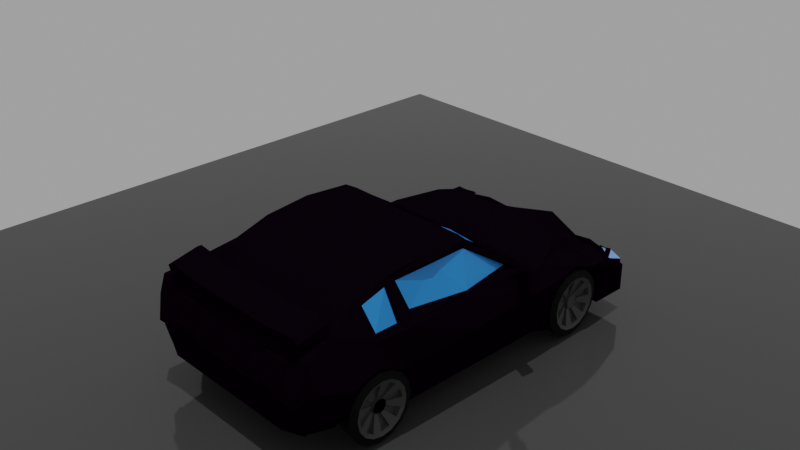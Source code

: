 # Source: SportsCarWithColor.blend  (saved by Blender 3.4.6; exported with 4.5.12 LTS)
import bpy
from mathutils import Matrix  # noqa: F401  (used for matrix-valued properties, if any)

bpy.ops.wm.read_factory_settings(use_empty=True)
scene = bpy.context.scene
scene.name = 'Scene'

# ---- collections
col_collection = bpy.data.collections.new('Collection'); scene.collection.children.link(col_collection)

# ---- materials (node trees are filled in below, after node groups)
mat_material = bpy.data.materials.new('Material')
mat_material.alpha_threshold = 0.0
mat_material.use_transparent_shadow = False
mat_material.roughness = 0.5
mat_material.line_color = (0.0, 0.0, 0.0, 1.0)
mat_material_002 = bpy.data.materials.new('Material.002')
mat_material_002.use_transparent_shadow = False
mat_material_002.diffuse_color = (0.003062, 0.0008252, 0.003642, 1.0)
mat_material_003 = bpy.data.materials.new('Material.003')
mat_material_003.use_transparent_shadow = False
mat_material_004 = bpy.data.materials.new('Material.004')
mat_material_004.use_transparent_shadow = False
mat_material_005 = bpy.data.materials.new('Material.005')
mat_material_005.use_transparent_shadow = False
mat_material_006 = bpy.data.materials.new('Material.006')
mat_material_006.surface_render_method = 'BLENDED'
mat_material_006.blend_method = 'BLEND'
mat_material_006.use_backface_culling = True
mat_material_006.use_transparent_shadow = False
mat_material_001 = bpy.data.materials.new('Material.001')
mat_material_001.use_transparent_shadow = False

# ---- material node trees
mat_material.use_nodes = True; mat_material.node_tree.nodes.clear()
_N = mat_material.node_tree.nodes; _L = mat_material.node_tree.links
n0 = _N.new('ShaderNodeOutputMaterial'); n0.name = 'Material Output'; n0.location = (300, 300)
n1 = _N.new('ShaderNodeBsdfPrincipled'); n1.name = 'Principled BSDF'; n1.location = (10, 300)
n1.distribution = 'GGX'
n1.subsurface_method = 'RANDOM_WALK_SKIN'
n1.inputs[3].default_value = 1.45
n1.inputs[27].default_value = (0.0, 0.0, 0.0, 1.0)
n1.inputs[28].default_value = 1.0
_L.new(n1.outputs[0], n0.inputs[0])
n0.is_active_output = True
mat_material_003.use_nodes = True; mat_material_003.node_tree.nodes.clear()
_N = mat_material_003.node_tree.nodes; _L = mat_material_003.node_tree.links
n0 = _N.new('ShaderNodeBsdfPrincipled'); n0.name = 'Principled BSDF'; n0.location = (10, 300)
n0.distribution = 'GGX'
n0.subsurface_method = 'RANDOM_WALK_SKIN'
n0.inputs[0].default_value = (0.2103, 0.4272, 1.0, 1.0)
n0.inputs[3].default_value = 1.45
n0.inputs[27].default_value = (0.0, 0.0, 0.0, 1.0)
n0.inputs[28].default_value = 1.0
n1 = _N.new('ShaderNodeOutputMaterial'); n1.name = 'Material Output'; n1.location = (300, 300)
_L.new(n0.outputs[0], n1.inputs[0])
n1.is_active_output = True
mat_material_004.use_nodes = True; mat_material_004.node_tree.nodes.clear()
_N = mat_material_004.node_tree.nodes; _L = mat_material_004.node_tree.links
n0 = _N.new('ShaderNodeBsdfPrincipled'); n0.name = 'Principled BSDF'; n0.location = (10, 300)
n0.distribution = 'GGX'
n0.subsurface_method = 'RANDOM_WALK_SKIN'
n0.inputs[0].default_value = (0.0, 0.0, 0.0, 1.0)
n0.inputs[2].default_value = 0.7
n0.inputs[3].default_value = 1.45
n0.inputs[13].default_value = 0.1522
n0.inputs[27].default_value = (0.0, 0.0, 0.0, 1.0)
n0.inputs[28].default_value = 1.0
n1 = _N.new('ShaderNodeOutputMaterial'); n1.name = 'Material Output'; n1.location = (300, 300)
_L.new(n0.outputs[0], n1.inputs[0])
n1.is_active_output = True
mat_material_005.use_nodes = True; mat_material_005.node_tree.nodes.clear()
_N = mat_material_005.node_tree.nodes; _L = mat_material_005.node_tree.links
n0 = _N.new('ShaderNodeBsdfPrincipled'); n0.name = 'Principled BSDF'; n0.location = (10, 300)
n0.distribution = 'GGX'
n0.subsurface_method = 'RANDOM_WALK_SKIN'
n0.inputs[0].default_value = (0.05497, 0.05497, 0.05497, 1.0)
n0.inputs[3].default_value = 1.45
n0.inputs[27].default_value = (0.0, 0.0, 0.0, 1.0)
n0.inputs[28].default_value = 1.0
n1 = _N.new('ShaderNodeOutputMaterial'); n1.name = 'Material Output'; n1.location = (300, 300)
_L.new(n0.outputs[0], n1.inputs[0])
n1.is_active_output = True
mat_material_006.use_nodes = True; mat_material_006.node_tree.nodes.clear()
_N = mat_material_006.node_tree.nodes; _L = mat_material_006.node_tree.links
n0 = _N.new('ShaderNodeBsdfPrincipled'); n0.name = 'Principled BSDF'; n0.location = (10, 300)
n0.distribution = 'GGX'
n0.subsurface_method = 'RANDOM_WALK_SKIN'
n0.inputs[0].default_value = (0.01106, 0.2602, 0.8, 1.0)
n0.inputs[3].default_value = 1.45
n0.inputs[27].default_value = (0.0, 0.0, 0.0, 1.0)
n0.inputs[28].default_value = 1.0
n1 = _N.new('ShaderNodeOutputMaterial'); n1.name = 'Material Output'; n1.location = (300, 300)
_L.new(n0.outputs[0], n1.inputs[0])
n1.is_active_output = True
mat_material_001.use_nodes = True; mat_material_001.node_tree.nodes.clear()
_N = mat_material_001.node_tree.nodes; _L = mat_material_001.node_tree.links
n0 = _N.new('ShaderNodeBsdfPrincipled'); n0.name = 'Principled BSDF'; n0.location = (10, 300)
n0.distribution = 'GGX'
n0.subsurface_method = 'RANDOM_WALK_SKIN'
n0.inputs[0].default_value = (0.05497, 0.05497, 0.05497, 1.0)
n0.inputs[2].default_value = 0.06522
n0.inputs[3].default_value = 1.45
n0.inputs[13].default_value = 0.3
n0.inputs[27].default_value = (0.0, 0.0, 0.0, 1.0)
n0.inputs[28].default_value = 1.0
n1 = _N.new('ShaderNodeOutputMaterial'); n1.name = 'Material Output'; n1.location = (300, 300)
_L.new(n0.outputs[0], n1.inputs[0])
n1.is_active_output = True

# ---- world
world_world = bpy.data.worlds.new('World'); scene.world = world_world
world_world.use_nodes = True; world_world.node_tree.nodes.clear()
_N = world_world.node_tree.nodes; _L = world_world.node_tree.links
n0 = _N.new('ShaderNodeOutputWorld'); n0.name = 'World Output'; n0.location = (300, 300)
n1 = _N.new('ShaderNodeBackground'); n1.name = 'Background'; n1.location = (10, 300)
n1.inputs[0].default_value = (0.05088, 0.05088, 0.05088, 1.0)
n1.inputs[1].default_value = 7.0
_L.new(n1.outputs[0], n0.inputs[0])
n0.is_active_output = True
world_world.color = (0.05088, 0.05088, 0.05088)
world_world.use_sun_shadow = False
world_world.sun_shadow_jitter_overblur = 0.0

# ---- cameras
cam_camera = bpy.data.cameras.new('Camera')
cam_camera.clip_end = 100.0
cam_camera.ortho_scale = 7.314

# ---- lights
light_sun = bpy.data.lights.new('Sun', 'SUN')
light_sun.transmission_factor = 0.0
light_sun.energy = 1.0
light_sun.shadow_soft_size = 0.125

# ---- meshes
me_cube = bpy.data.meshes.new('Cube')
me_cube.from_pydata([(2.064, -0.6783, 0.7756), (2.218, -0.7974, -1.0), (1.781, -0.9779, 0.7598), (2.356, -0.9779, -1.0), (0.0, -0.7243, -1.0), (0.0, -1.11, 0.9239), (0.0, -0.9779, -1.0), (0.0, -0.6783, 1.0), (2.356, -5.414, -1.0), (0.0, -5.414, -1.0), (0.0, -5.414, 1.0), (2.21, -6.34, -1.0), (0.0, -6.34, -1.0), (0.0, -6.34, 1.0), (2.167, -7.265, 1.387), (2.226, -7.265, -0.8723), (0.0, -7.265, -0.8723), (0.0, -7.265, 1.387), (2.167, -8.074, 1.202), (2.356, -8.074, -0.6701), (0.0, -8.074, -0.6701), (0.0, -8.074, 1.202), (1.971, -8.386, 0.1179), (1.971, -8.386, -0.6388), (0.0, -8.386, -0.6388), (0.0, -8.386, 0.1179), (2.064, 0.348, 0.8639), (2.202, 0.348, -1.0), (0.0, 0.348, 1.0), (0.0, 0.348, -1.0), (2.064, 1.221, 0.6042), (2.218, 1.289, -1.0), (0.0, 1.221, 0.7403), (0.0, 1.221, -1.0), (2.346, 2.101, 0.0163), (2.356, 2.324, -1.0), (0.0, 2.828, 0.05572), (0.0, 2.737, -1.0), (1.781, -2.914, 2.029), (0.0, -2.977, 2.02), (1.781, -5.414, 2.002), (0.0, -5.414, 2.002), (1.781, -6.34, 1.714), (0.0, -6.34, 1.714), (1.781, -7.265, 1.384), (0.0, -7.265, 1.384), (2.356, -0.3761, 0.3218), (0.0, -0.4792, 0.1865), (0.0, -0.9779, 0.3243), (2.351, -5.551, 0.1056), (0.0, -5.551, 0.1056), (2.363, -6.354, 0.4125), (0.0, -6.354, 0.4125), (2.38, -7.048, 0.2075), (0.0, -7.048, 0.2075), (0.0, -8.074, 0.5697), (1.971, -8.161, -0.1378), (0.0, -8.161, -0.1378), (2.356, 0.2721, 0.4672), (0.0, 0.348, 0.4316), (2.356, 0.9926, 0.2747), (0.0, 1.083, 0.06044), (2.445, 2.27, -0.04041), (0.0, 2.587, -0.2697), (2.356, -0.7181, -0.1208), (0.0, -0.7396, -0.2762), (0.0, -0.9779, -0.4906), (2.356, -5.353, -0.4447), (0.0, -5.353, -0.4447), (2.339, -6.34, -0.4906), (0.0, -6.34, -0.4906), (2.356, -7.265, -0.2969), (0.0, -7.265, -0.2969), (0.0, -8.074, -0.1933), (1.971, -8.161, -0.4461), (0.0, -8.161, -0.4461), (2.339, 0.348, -0.4906), (0.0, 0.348, -0.4906), (2.356, 1.318, -0.3913), (0.0, 1.295, -0.3913), (2.356, 2.324, -0.3492), (0.0, 2.587, -0.4632), (2.885, -0.7102, -0.1203), (2.885, -0.7837, -0.9996), (2.885, -1.037, -0.4902), (2.689, -1.037, -0.9996), (2.576, -0.7377, 0.7179), (2.591, -1.037, 0.7077), (2.885, -5.412, -0.4443), (2.689, -5.473, -0.9996), (2.106, -7.324, 1.385), (2.429, -7.324, 1.387), (2.604, -5.62, 1.115), (2.625, -6.253, 1.129), (2.182, -6.251, 1.627), (2.885, -7.324, -0.2965), (2.44, -7.324, -0.8719), (2.885, -8.133, -0.1929), (2.44, -8.133, -0.6697), (2.616, -8.133, 1.203), (2.5, -8.22, -0.4457), (2.5, -8.16, -0.6567), (2.5, -8.445, 0.1183), (2.233, 0.2887, 0.6579), (2.885, 1.226, -0.3909), (2.885, 1.23, -0.9996), (2.233, 0.9321, 0.4237), (2.885, 2.265, -0.7187), (2.885, 2.265, -0.9996), (2.106, -2.973, 2.03), (2.203, -5.622, 1.838), (2.923, -0.3664, 0.3023), (2.969, -1.037, 0.3247), (2.964, -5.611, 0.106), (2.892, -6.413, 0.4129), (2.91, -7.107, 0.2079), (2.885, -8.133, 0.5701), (2.5, -8.22, -0.1374), (2.885, 0.2114, 0.4344), (2.974, 0.8501, 0.243), (2.836, 2.242, -0.223), (2.53, 2.022, 0.1587), (2.745, 1.65, 0.2409), (2.285, 0.9853, 0.4506), (2.542, 1.701, 0.3754), (2.8, 1.665, 0.1089), (2.442, 2.313, -0.01471), (2.192, 1.569, 0.3219), (2.745, 1.565, 0.2409), (2.53, 2.022, 0.1587), (2.542, 1.616, 0.3754), (2.717, 1.626, 0.2462), (2.502, 1.998, 0.1641), (2.514, 1.678, 0.3807), (2.357, 2.272, -0.06958), (2.885, 2.265, -0.2693), (2.356, 2.016, 0.1125), (2.856, 1.56, 0.2109), (2.461, 2.244, 0.06), (2.154, 2.236, -0.2687), (2.824, 2.208, -0.2511), (2.335, 2.067, -0.0118), (2.789, 1.631, 0.08078), (2.431, 2.279, -0.04281), (2.456, 2.302, -0.0141), (2.795, 2.274, -0.1279), (2.357, 2.133, 0.04261), (2.811, 1.697, 0.1009), (2.443, 2.316, -0.01279), (1.263, -0.9779, -1.0), (1.263, -0.6783, 0.755), (1.263, -0.7243, -1.0), (1.162, -0.9779, 0.755), (1.263, -5.414, -1.0), (1.255, -6.34, -1.0), (1.132, -7.265, -0.8723), (1.162, -7.265, 1.387), (1.263, -8.074, -0.6701), (1.162, -8.074, 1.202), (1.057, -8.386, -0.6388), (1.057, -8.386, 0.1179), (1.263, 0.348, 0.755), (1.255, 0.348, -1.0), (1.263, 1.221, 0.4952), (1.263, 1.221, -1.0), (1.263, 2.248, -0.1325), (1.263, 2.324, -1.0), (1.162, -2.914, 2.029), (1.162, -5.414, 2.002), (1.162, -6.34, 1.714), (1.162, -7.265, 1.384), (1.264, 2.224, -0.1624), (1.057, -8.161, -0.1378), (1.057, -8.161, -0.4461), (1.25, 2.232, -0.6534), (1.236, 2.332, -0.02022), (1.819, 2.208, 0.1105), (1.819, 2.309, 0.01337), (0.0, 2.834, 0.08022), (0.0, 2.722, -0.09343), (1.236, 2.283, -0.03615), (1.209, 2.226, -0.1667), (1.891, 2.257, -0.1088), (0.0, 2.67, -0.2338), (1.191, 2.323, -0.08789), (1.555, 2.339, -0.05697), (0.0, 2.688, -0.1237), (1.241, 2.133, -0.2692), (1.897, 2.162, -0.2134), (1.897, 2.162, -0.6037), (0.0, 2.576, -0.3337), (0.0, 2.576, -0.6037), (1.24, 2.162, -0.6037), (1.887, 2.271, -0.4924), (1.886, 2.271, -0.8783), (1.239, 2.271, -0.8783), (0.0, 2.684, -0.8783), (0.0, 2.684, -0.56), (1.231, 2.216, -0.6727), (1.887, 2.207, -0.4986), (1.887, 2.207, -0.8845), (1.239, 2.207, -0.8845), (0.0, 2.621, -0.8845), (0.0, 2.621, -0.5662), (1.232, 2.153, -0.6789), (0.0, -1.27, 0.9833), (2.101, -1.124, 0.8252), (2.091, -2.937, 1.95), (2.291, -1.83, 1.023), (2.426, -5.079, 1.175), (2.102, -3.068, 1.83), (2.114, -5.214, 1.811), (2.356, -3.315, -1.0), (0.0, -3.315, -1.0), (1.781, -4.19, 2.199), (0.0, -4.22, 2.333), (0.0, -3.387, 0.2091), (0.0, -3.283, -0.4664), (2.689, -3.374, -0.9996), (2.703, -3.374, 0.9027), (2.106, -4.249, 2.126), (2.967, -3.447, 0.2095), (2.885, -3.342, -0.466), (1.162, -4.19, 2.245), (1.263, -3.315, -1.0), (2.632, -3.466, 1.097), (2.113, -4.086, 1.82), (1.16, -2.947, 1.983), (0.0, -3.011, 1.974), (0.0, -1.304, 0.9375), (0.0, -2.41, 1.556), (2.089, -3.006, 1.904), (2.089, -1.158, 0.6689), (2.698, -6.399, 1.0), (2.106, -6.399, 1.714), (2.804, -5.473, 1.0), (2.106, -5.473, 2.002), (2.654, -3.417, 0.9767), (2.727, -5.302, 1.045), (2.269, -4.197, 2.014), (2.087, -5.302, 1.949), (2.087, -2.967, 1.974), (2.547, -1.451, 0.8586), (1.286, -8.136, 0.9996), (0.0, -8.114, 1.076), (1.22, -8.331, 0.3205), (0.0, -8.353, 0.244), (1.951, -8.331, 0.3205), (2.074, -8.136, 0.9996), (2.5, -8.159, 1.076), (2.411, -8.399, 0.2444), (1.839, -8.383, 0.2993), (1.962, -8.188, 0.9783), (1.333, -8.188, 0.9783), (1.267, -8.383, 0.2993), (2.87, 1.118, -0.617), (2.872, 1.048, -0.2685), (2.876, 0.8509, 0.027), (2.882, 0.5555, 0.2244), (2.889, 0.207, 0.2938), (2.896, -0.1414, 0.2244), (2.902, -0.4369, 0.027), (2.906, -0.6343, -0.2685), (2.907, -0.7036, -0.617), (2.906, -0.6343, -0.9656), (2.902, -0.4369, -1.261), (2.896, -0.1414, -1.458), (2.889, 0.207, -1.528), (2.882, 0.5555, -1.458), (2.876, 0.8509, -1.261), (2.872, 1.048, -0.9656), (2.367, 1.205, -0.612), (2.368, 1.136, -0.2635), (2.372, 0.9383, 0.03199), (2.378, 0.6429, 0.2294), (2.385, 0.2944, 0.2988), (2.392, -0.05405, 0.2294), (2.398, -0.3495, 0.03199), (2.402, -0.5469, -0.2635), (2.404, -0.6162, -0.612), (2.402, -0.5469, -0.9606), (2.398, -0.3495, -1.256), (2.392, -0.05405, -1.453), (2.385, 0.2944, -1.523), (2.378, 0.6429, -1.453), (2.372, 0.9383, -1.256), (2.368, 1.136, -0.9606), (2.931, 0.9362, -0.6165), (2.933, 0.8816, -0.3418), (2.936, 0.726, -0.1089), (2.94, 0.4932, 0.04667), (2.946, 0.2185, 0.1013), (2.952, -0.0561, 0.04667), (2.956, -0.2889, -0.1089), (2.959, -0.4445, -0.3418), (2.961, -0.4991, -0.6165), (2.959, -0.4445, -0.8912), (2.956, -0.2889, -1.124), (2.952, -0.0561, -1.28), (2.946, 0.2185, -1.334), (2.94, 0.4932, -1.28), (2.936, 0.726, -1.124), (2.933, 0.8816, -0.8912), (2.313, 1.001, -0.6126), (2.314, 0.9459, -0.3379), (2.317, 0.7904, -0.105), (2.322, 0.5576, 0.0506), (2.328, 0.2829, 0.1052), (2.333, 0.008282, 0.0506), (2.338, -0.2245, -0.105), (2.341, -0.3801, -0.3379), (2.342, -0.4347, -0.6126), (2.341, -0.3801, -0.8873), (2.338, -0.2245, -1.12), (2.333, 0.008282, -1.276), (2.328, 0.2829, -1.33), (2.322, 0.5576, -1.276), (2.317, 0.7904, -1.12), (2.314, 0.9459, -0.8873), (2.894, 0.8482, -0.6162), (2.895, 0.8006, -0.3768), (2.897, 0.665, -0.1739), (2.901, 0.462, -0.03824), (2.906, 0.2227, 0.009387), (2.911, -0.0167, -0.03824), (2.915, -0.2196, -0.1739), (2.918, -0.3552, -0.3768), (2.919, -0.4028, -0.6162), (2.918, -0.3552, -0.8557), (2.915, -0.2196, -1.059), (2.911, -0.0167, -1.194), (2.906, 0.2227, -1.242), (2.901, 0.462, -1.194), (2.897, 0.665, -1.059), (2.895, 0.8006, -0.8557), (2.355, 0.9043, -0.6128), (2.356, 0.8567, -0.3734), (2.358, 0.7211, -0.1704), (2.363, 0.5182, -0.03481), (2.367, 0.2788, 0.01282), (2.372, 0.03942, -0.03481), (2.376, -0.1635, -0.1704), (2.379, -0.2991, -0.3734), (2.38, -0.3467, -0.6128), (2.379, -0.2991, -0.8522), (2.376, -0.1635, -1.055), (2.372, 0.03942, -1.191), (2.367, 0.2788, -1.238), (2.363, 0.5182, -1.191), (2.358, 0.7211, -1.055), (2.356, 0.8567, -0.8522), (2.768, 0.8456, -0.6162), (2.769, 0.798, -0.3768), (2.772, 0.6624, -0.1739), (2.776, 0.4595, -0.03824), (2.781, 0.2201, 0.009387), (2.786, -0.01924, -0.03824), (2.79, -0.2222, -0.1739), (2.793, -0.3578, -0.3768), (2.794, -0.4054, -0.6162), (2.793, -0.3578, -0.8557), (2.79, -0.2222, -1.059), (2.786, -0.01924, -1.194), (2.781, 0.2201, -1.242), (2.776, 0.4595, -1.194), (2.772, 0.6624, -1.059), (2.769, 0.798, -0.8557), (2.557, 0.9084, -0.6128), (2.558, 0.8608, -0.3734), (2.561, 0.7252, -0.1704), (2.565, 0.5223, -0.03481), (2.57, 0.2829, 0.01282), (2.575, 0.04352, -0.03481), (2.579, -0.1594, -0.1704), (2.582, -0.295, -0.3734), (2.582, -0.3426, -0.6128), (2.582, -0.295, -0.8522), (2.579, -0.1594, -1.055), (2.575, 0.04352, -1.191), (2.57, 0.2829, -1.238), (2.565, 0.5223, -1.191), (2.561, 0.7252, -1.055), (2.558, 0.8608, -0.8522), (2.73, 0.4257, -0.615), (2.73, 0.4118, -0.5451), (2.731, 0.3721, -0.4858), (2.732, 0.3128, -0.4461), (2.733, 0.2429, -0.4322), (2.735, 0.1729, -0.4461), (2.736, 0.1136, -0.4858), (2.737, 0.07402, -0.5451), (2.737, 0.06011, -0.615), (2.737, 0.07402, -0.685), (2.736, 0.1136, -0.7443), (2.735, 0.1729, -0.7839), (2.733, 0.2429, -0.7978), (2.732, 0.3128, -0.7839), (2.731, 0.3721, -0.7443), (2.73, 0.4118, -0.685), (2.614, 0.4429, -0.614), (2.614, 0.429, -0.5441), (2.615, 0.3894, -0.4848), (2.616, 0.3301, -0.4451), (2.617, 0.2601, -0.4312), (2.619, 0.1902, -0.4451), (2.62, 0.1309, -0.4848), (2.621, 0.09126, -0.5441), (2.621, 0.07734, -0.614), (2.621, 0.09126, -0.684), (2.62, 0.1309, -0.7433), (2.619, 0.1902, -0.7829), (2.617, 0.2601, -0.7968), (2.616, 0.3301, -0.7829), (2.615, 0.3894, -0.7433), (2.614, 0.429, -0.684), (2.82, 0.4275, -0.615), (2.82, 0.4136, -0.5451), (2.821, 0.374, -0.4858), (2.822, 0.3147, -0.4461), (2.823, 0.2447, -0.4322), (2.825, 0.1748, -0.4461), (2.826, 0.1155, -0.4858), (2.827, 0.07585, -0.5451), (2.827, 0.06193, -0.615), (2.827, 0.07585, -0.685), (2.826, 0.1155, -0.7443), (2.825, 0.1748, -0.7839), (2.823, 0.2447, -0.7978), (2.822, 0.3147, -0.7839), (2.821, 0.374, -0.7443), (2.82, 0.4136, -0.685), (2.447, 0.4395, -0.614), (2.447, 0.4256, -0.5441), (2.448, 0.386, -0.4848), (2.449, 0.3267, -0.4451), (2.45, 0.2567, -0.4312), (2.452, 0.1868, -0.4451), (2.453, 0.1275, -0.4848), (2.454, 0.08787, -0.5441), (2.454, 0.07396, -0.614), (2.454, 0.08787, -0.684), (2.453, 0.1275, -0.7433), (2.452, 0.1868, -0.7829), (2.45, 0.2567, -0.7968), (2.449, 0.3267, -0.7829), (2.448, 0.386, -0.7433), (2.447, 0.4256, -0.684), (2.744, 0.3241, -0.5115), (2.743, 0.3562, -0.5596), (2.746, 0.2194, -0.4682), (2.745, 0.2761, -0.4795), (2.748, 0.1148, -0.5115), (2.747, 0.1628, -0.4795), (2.749, 0.0714, -0.6162), (2.749, 0.08267, -0.5596), (2.748, 0.1148, -0.7209), (2.749, 0.08267, -0.6729), (2.746, 0.2194, -0.7643), (2.747, 0.1628, -0.753), (2.744, 0.3241, -0.7209), (2.745, 0.2761, -0.753), (2.743, 0.3675, -0.6162), (2.743, 0.3562, -0.6729), (2.698, 0.2185, -0.7643), (2.699, 0.1618, -0.753), (2.7, 0.1138, -0.7209), (2.701, 0.0817, -0.6729), (2.701, 0.07043, -0.6162), (2.701, 0.0817, -0.5596), (2.7, 0.1138, -0.5115), (2.699, 0.1618, -0.4795), (2.696, 0.3231, -0.5115), (2.695, 0.3552, -0.5596), (2.698, 0.2185, -0.4682), (2.697, 0.2751, -0.4795), (2.696, 0.3231, -0.7209), (2.697, 0.2751, -0.753), (2.695, 0.3665, -0.6162), (2.695, 0.3552, -0.6729), (2.888, -5.468, -0.5986), (2.888, -5.537, -0.2501), (2.888, -5.735, 0.04539), (2.888, -6.03, 0.2428), (2.888, -6.379, 0.3121), (2.888, -6.727, 0.2428), (2.888, -7.023, 0.04539), (2.888, -7.22, -0.2501), (2.888, -7.289, -0.5986), (2.888, -7.22, -0.9472), (2.888, -7.023, -1.243), (2.888, -6.727, -1.44), (2.888, -6.379, -1.509), (2.888, -6.03, -1.44), (2.888, -5.735, -1.243), (2.888, -5.537, -0.9472), (2.386, -5.37, -0.5936), (2.386, -5.44, -0.2451), (2.386, -5.637, 0.05038), (2.386, -5.933, 0.2478), (2.386, -6.281, 0.3171), (2.386, -6.63, 0.2478), (2.386, -6.925, 0.05038), (2.386, -7.123, -0.2451), (2.386, -7.192, -0.5936), (2.386, -7.123, -0.9422), (2.386, -6.925, -1.238), (2.386, -6.63, -1.435), (2.386, -6.281, -1.504), (2.386, -5.933, -1.435), (2.386, -5.637, -1.238), (2.386, -5.44, -0.9422), (2.945, -5.65, -0.5981), (2.945, -5.705, -0.3234), (2.945, -5.861, -0.09055), (2.945, -6.094, 0.06505), (2.945, -6.368, 0.1197), (2.945, -6.643, 0.06505), (2.945, -6.876, -0.09055), (2.945, -7.031, -0.3234), (2.945, -7.086, -0.5981), (2.945, -7.031, -0.8728), (2.945, -6.876, -1.106), (2.945, -6.643, -1.261), (2.945, -6.368, -1.316), (2.945, -6.094, -1.261), (2.945, -5.861, -1.106), (2.945, -5.705, -0.8728), (2.329, -5.574, -0.5942), (2.329, -5.628, -0.3195), (2.329, -5.784, -0.08661), (2.329, -6.017, 0.06899), (2.329, -6.291, 0.1236), (2.329, -6.566, 0.06899), (2.329, -6.799, -0.08661), (2.329, -6.955, -0.3195), (2.329, -7.009, -0.5942), (2.329, -6.955, -0.8689), (2.329, -6.799, -1.102), (2.329, -6.566, -1.257), (2.329, -6.291, -1.312), (2.329, -6.017, -1.257), (2.199, -5.784, -1.102), (2.329, -5.628, -0.8689), (2.906, -5.738, -0.5979), (2.906, -5.785, -0.3584), (2.906, -5.921, -0.1555), (2.906, -6.124, -0.01985), (2.906, -6.363, 0.02777), (2.906, -6.603, -0.01985), (2.906, -6.806, -0.1555), (2.906, -6.941, -0.3584), (2.906, -6.989, -0.5979), (2.906, -6.941, -0.8373), (2.906, -6.806, -1.04), (2.906, -6.603, -1.176), (2.906, -6.363, -1.223), (2.906, -6.124, -1.176), (2.906, -5.921, -1.04), (2.906, -5.785, -0.8373), (2.368, -5.671, -0.5944), (2.368, -5.718, -0.355), (2.368, -5.854, -0.152), (2.368, -6.057, -0.01642), (2.368, -6.296, 0.0312), (2.368, -6.536, -0.01642), (2.368, -6.739, -0.152), (2.368, -6.874, -0.355), (2.368, -6.922, -0.5944), (2.368, -6.874, -0.8338), (2.368, -6.739, -1.037), (2.368, -6.536, -1.172), (2.368, -6.296, -1.22), (2.368, -6.057, -1.172), (2.368, -5.854, -1.037), (2.368, -5.718, -0.8338), (2.78, -5.738, -0.5979), (2.78, -5.785, -0.3584), (2.78, -5.921, -0.1555), (2.78, -6.124, -0.01985), (2.78, -6.363, 0.02777), (2.78, -6.603, -0.01985), (2.78, -6.806, -0.1555), (2.78, -6.941, -0.3584), (2.78, -6.989, -0.5979), (2.78, -6.941, -0.8373), (2.78, -6.806, -1.04), (2.78, -6.603, -1.176), (2.78, -6.363, -1.223), (2.78, -6.124, -1.176), (2.78, -5.921, -1.04), (2.78, -5.785, -0.8373), (2.571, -5.671, -0.5944), (2.571, -5.718, -0.355), (2.571, -5.854, -0.152), (2.571, -6.057, -0.01642), (2.571, -6.296, 0.0312), (2.571, -6.536, -0.01642), (2.571, -6.739, -0.152), (2.571, -6.874, -0.355), (2.571, -6.922, -0.5944), (2.571, -6.874, -0.8338), (2.571, -6.739, -1.037), (2.571, -6.536, -1.172), (2.571, -6.296, -1.22), (2.571, -6.057, -1.172), (2.571, -5.854, -1.037), (2.571, -5.718, -0.8338), (2.733, -6.157, -0.5966), (2.733, -6.171, -0.5267), (2.733, -6.21, -0.4674), (2.733, -6.27, -0.4277), (2.733, -6.34, -0.4138), (2.733, -6.41, -0.4277), (2.733, -6.469, -0.4674), (2.733, -6.509, -0.5267), (2.733, -6.522, -0.5966), (2.733, -6.509, -0.6666), (2.733, -6.469, -0.7259), (2.733, -6.41, -0.7655), (2.733, -6.34, -0.7795), (2.733, -6.27, -0.7655), (2.733, -6.21, -0.7259), (2.733, -6.171, -0.6666), (2.618, -6.137, -0.5956), (2.618, -6.151, -0.5257), (2.618, -6.191, -0.4664), (2.618, -6.25, -0.4267), (2.618, -6.32, -0.4128), (2.618, -6.39, -0.4267), (2.618, -6.449, -0.4664), (2.618, -6.489, -0.5257), (2.618, -6.503, -0.5956), (2.618, -6.489, -0.6656), (2.618, -6.449, -0.7249), (2.618, -6.39, -0.7645), (2.618, -6.32, -0.7785), (2.618, -6.25, -0.7645), (2.618, -6.191, -0.7249), (2.618, -6.151, -0.6656), (2.823, -6.157, -0.5966), (2.823, -6.171, -0.5267), (2.823, -6.21, -0.4674), (2.823, -6.27, -0.4277), (2.823, -6.34, -0.4138), (2.823, -6.41, -0.4277), (2.823, -6.469, -0.4674), (2.823, -6.509, -0.5267), (2.823, -6.522, -0.5966), (2.823, -6.509, -0.6666), (2.823, -6.469, -0.7259), (2.823, -6.41, -0.7655), (2.823, -6.34, -0.7795), (2.823, -6.27, -0.7655), (2.823, -6.21, -0.7259), (2.823, -6.171, -0.6666), (2.451, -6.137, -0.5956), (2.451, -6.151, -0.5257), (2.451, -6.191, -0.4664), (2.451, -6.25, -0.4267), (2.451, -6.32, -0.4128), (2.451, -6.39, -0.4267), (2.451, -6.449, -0.4664), (2.451, -6.489, -0.5257), (2.451, -6.503, -0.5956), (2.451, -6.489, -0.6656), (2.451, -6.449, -0.7249), (2.451, -6.39, -0.7645), (2.451, -6.32, -0.7785), (2.451, -6.25, -0.7645), (2.451, -6.191, -0.7249), (2.451, -6.151, -0.6656), (2.746, -6.259, -0.4932), (2.746, -6.227, -0.5412), (2.746, -6.363, -0.4498), (2.746, -6.307, -0.4611), (2.746, -6.468, -0.4932), (2.746, -6.42, -0.4611), (2.746, -6.511, -0.5979), (2.746, -6.5, -0.5412), (2.746, -6.468, -0.7026), (2.746, -6.5, -0.6545), (2.746, -6.363, -0.7459), (2.746, -6.42, -0.7346), (2.746, -6.259, -0.7026), (2.746, -6.307, -0.7346), (2.746, -6.215, -0.5979), (2.746, -6.227, -0.6545), (2.698, -6.363, -0.7459), (2.698, -6.42, -0.7346), (2.698, -6.468, -0.7026), (2.698, -6.5, -0.6545), (2.698, -6.511, -0.5979), (2.698, -6.5, -0.5412), (2.698, -6.468, -0.4932), (2.698, -6.42, -0.4611), (2.698, -6.259, -0.4932), (2.698, -6.227, -0.5412), (2.698, -6.363, -0.4498), (2.698, -6.307, -0.4611), (2.698, -6.259, -0.7026), (2.698, -6.307, -0.7346), (2.698, -6.215, -0.5979), (2.698, -6.227, -0.6545), (2.771, -1.646, 0.6345), (2.693, -1.456, 0.7694), (2.714, -1.741, 0.6755), (2.556, -1.705, 0.8407), (2.858, -1.813, 0.6984), (2.76, -1.801, 0.8907), (2.897, -1.552, 0.8195), (2.915, -1.718, 0.6573), (2.806, -1.904, 0.6052), (2.712, -1.763, 0.997), (3.031, -1.597, 0.8928), (3.099, -1.665, 0.6705), (3.29, -2.091, 0.8684), (3.19, -1.947, 1.256), (3.265, -1.678, 1.046), (3.333, -1.746, 0.8231), (1.162, -7.3, 1.541), (0.0, -7.3, 1.541), (1.162, -8.109, 1.357), (0.0, -8.109, 1.357), (1.162, -7.34, 1.716), (0.0, -7.34, 1.716), (1.162, -8.149, 1.531), (0.0, -8.149, 1.531), (2.367, -7.292, 1.476), (2.345, -8.113, 1.357), (2.362, -7.34, 1.716), (2.362, -8.149, 1.531), (2.172, -7.34, 1.826), (2.189, -7.297, 1.541), (2.172, -8.149, 1.642), (2.166, -8.117, 1.421)], [(5, 48)], [(151, 1, 3, 149), (71, 53, 115, 95), (151, 4, 29, 162), (224, 212, 8, 153), (150, 7, 5, 152), (13, 17, 45, 43), (42, 44, 90, 234), (217, 213, 9, 68), (10, 13, 43, 41), (70, 12, 16, 72), (26, 0, 86, 103), (68, 9, 12, 70), (153, 8, 11, 154), (156, 17, 720, 719), (154, 11, 15, 155), (74, 23, 101, 100), (53, 51, 114, 115), (73, 20, 24, 75), (72, 16, 20, 73), (155, 15, 19, 157), (172, 160, 25, 57), (157, 19, 23, 159), (158, 21, 244, 243), (212, 3, 85, 218), (59, 28, 32, 61), (150, 0, 26, 161), (64, 1, 27, 76), (47, 7, 28, 59), (163, 30, 136, 165), (161, 26, 30, 163), (162, 29, 33, 164), (76, 27, 31, 78), (36, 165, 175, 178), (164, 33, 37, 166), (0, 2, 87, 86), (61, 32, 36, 63), (168, 41, 43, 169), (223, 215, 41, 168), (169, 43, 45, 170), (207, 206, 232, 231), (19, 15, 96, 98), (40, 42, 234, 236), (156, 14, 44, 170), (79, 61, 63, 81), (80, 134, 135, 107), (134, 80, 189, 188), (15, 71, 95, 96), (65, 47, 59, 77), (35, 80, 107, 108), (77, 59, 61, 79), (49, 67, 88, 113), (173, 172, 57, 75), (17, 54, 55, 21), (14, 18, 99, 91), (21, 55, 57, 25), (69, 51, 53, 71), (10, 50, 52, 13), (67, 49, 51, 69), (13, 52, 54, 17), (44, 14, 91, 90), (1, 64, 82, 83), (60, 78, 104, 119), (30, 26, 103, 106), (8, 67, 69, 11), (11, 69, 71, 15), (67, 8, 89, 88), (159, 173, 75, 24), (214, 40, 236, 220), (29, 77, 79, 33), (4, 65, 77, 29), (174, 80, 193, 198), (33, 79, 81, 37), (102, 99, 249, 250), (58, 76, 78, 60), (46, 64, 76, 58), (54, 72, 73, 55), (55, 73, 75, 57), (50, 68, 70, 52), (52, 70, 72, 54), (216, 217, 68, 50), (111, 86, 87, 112), (221, 219, 235, 113), (113, 235, 233, 114), (91, 233, 234, 90), (114, 233, 91, 115), (115, 91, 99, 116), (116, 99, 102, 117), (104, 105, 108, 107), (87, 109, 241, 242), (93, 92, 110, 94), (62, 34, 141, 139), (103, 118, 119, 106), (86, 111, 118, 103), (97, 116, 117, 100), (95, 115, 116, 97), (222, 221, 113, 88), (82, 111, 112, 84), (83, 82, 84, 85), (218, 222, 88, 89), (96, 95, 97, 98), (98, 97, 100, 101), (119, 104, 107, 135), (3, 1, 83, 85), (51, 49, 113, 114), (78, 31, 105, 104), (58, 60, 119, 118), (31, 35, 108, 105), (56, 74, 100, 117), (46, 58, 118, 111), (23, 19, 98, 101), (22, 56, 117, 102), (64, 46, 111, 82), (106, 119, 135, 137, 127, 123), (124, 122, 131, 133), (136, 30, 106, 123, 127, 138), (129, 128, 137, 138), (130, 129, 138, 127), (128, 130, 127, 137), (121, 122, 128, 129), (124, 121, 129, 130), (122, 124, 130, 128), (132, 133, 131), (121, 124, 133, 132), (122, 121, 132, 131), (62, 120, 135, 134), (34, 62, 134, 136), (125, 126, 138, 137), (126, 34, 136, 138), (120, 125, 137, 135), (139, 141, 146, 144), (125, 120, 140, 142), (126, 125, 142, 143), (120, 62, 139, 140), (34, 126, 143, 141), (144, 146, 148, 147, 145), (142, 140, 145, 147), (143, 142, 147, 148), (140, 139, 144, 145), (141, 143, 148, 146), (81, 174, 198, 197), (23, 74, 173, 159), (74, 56, 172, 173), (174, 81, 191, 192), (17, 156, 170, 45), (167, 38, 207), (42, 169, 170, 44), (214, 223, 168, 40), (40, 168, 169, 42), (31, 164, 166, 35), (63, 36, 178, 179), (27, 162, 164, 31), (28, 161, 163, 32), (32, 163, 165, 36), (7, 150, 161, 28), (25, 160, 245, 246), (20, 157, 159, 24), (56, 22, 160, 172), (16, 155, 157, 20), (12, 154, 155, 16), (14, 156, 158, 18), (9, 153, 154, 12), (0, 150, 152, 2), (213, 224, 153, 9), (1, 151, 162, 27), (4, 151, 149, 6), (180, 175, 176, 177), (179, 178, 175, 180), (134, 171, 181, 182), (136, 134, 177, 176), (177, 134, 182, 185), (165, 136, 176, 175), (182, 181, 184, 185), (181, 183, 186, 184), (63, 179, 186, 183), (179, 180, 184, 186), (171, 63, 183, 181), (180, 177, 185, 184), (192, 187, 188, 189), (191, 190, 187, 192), (80, 174, 192, 189), (171, 134, 188, 187), (81, 63, 190, 191), (63, 171, 187, 190), (80, 81, 174), (198, 193, 199, 204), (197, 198, 204, 203), (166, 37, 196, 195), (80, 35, 194, 193), (35, 166, 195, 194), (37, 81, 197, 196), (201, 204, 199, 200), (202, 203, 204, 201), (195, 196, 202, 201), (194, 195, 201, 200), (196, 197, 203, 202), (193, 194, 200, 199), (206, 205, 229, 232), (2, 152, 206), (152, 5, 205, 206), (87, 2, 206), (109, 87, 206, 207), (38, 109, 207), (225, 208, 210, 226), (219, 87, 242, 237), (236, 235, 238, 240), (220, 236, 240, 239), (109, 220, 239, 241), (235, 219, 237, 238), (209, 225, 226, 211), (6, 149, 224, 213), (38, 167, 223, 214), (85, 84, 222, 218), (84, 112, 221, 222), (112, 87, 219, 221), (48, 66, 217, 216), (38, 214, 220, 109), (167, 39, 215, 223), (8, 212, 218, 89), (66, 6, 213, 217), (149, 3, 212, 224), (228, 227, 231, 230), (232, 229, 230, 231), (167, 207, 231, 227), (39, 167, 227, 228), (93, 94, 234, 233), (92, 93, 233, 235), (94, 110, 236, 234), (110, 92, 235, 236), (225, 209, 238, 237), (211, 226, 239, 240), (210, 208, 242, 241), (209, 211, 240, 238), (208, 225, 237, 242), (226, 210, 241, 239), (243, 244, 246, 245), (248, 247, 250, 249), (247, 248, 252, 251), (21, 25, 246, 244), (160, 22, 247, 245), (18, 158, 243, 248), (99, 18, 248, 249), (22, 102, 250, 247), (252, 253, 254, 251), (245, 247, 251, 254), (243, 245, 254, 253), (248, 243, 253, 252), (269, 285, 284, 268), (262, 278, 277, 261), (270, 286, 285, 269), (263, 279, 278, 262), (256, 272, 271, 255), (255, 271, 286, 270), (264, 280, 279, 263), (257, 273, 272, 256), (265, 281, 280, 264), (258, 274, 273, 257), (266, 282, 281, 265), (259, 275, 274, 258), (267, 283, 282, 266), (260, 276, 275, 259), (268, 284, 283, 267), (261, 277, 276, 260), (290, 289, 321, 322), (287, 302, 334, 319), (315, 316, 348, 347), (289, 288, 320, 321), (302, 301, 333, 334), (314, 315, 347, 346), (288, 287, 319, 320), (301, 300, 332, 333), (313, 314, 346, 345), (300, 299, 331, 332), (312, 313, 345, 344), (299, 298, 330, 331), (311, 312, 344, 343), (298, 297, 329, 330), (310, 311, 343, 342), (297, 296, 328, 329), (286, 271, 303, 318), (273, 274, 306, 305), (261, 260, 292, 293), (274, 275, 307, 306), (262, 261, 293, 294), (275, 276, 308, 307), (263, 262, 294, 295), (276, 277, 309, 308), (264, 263, 295, 296), (277, 278, 310, 309), (265, 264, 296, 297), (278, 279, 311, 310), (266, 265, 297, 298), (279, 280, 312, 311), (267, 266, 298, 299), (280, 281, 313, 312), (268, 267, 299, 300), (281, 282, 314, 313), (269, 268, 300, 301), (256, 255, 287, 288), (282, 283, 315, 314), (270, 269, 301, 302), (257, 256, 288, 289), (283, 284, 316, 315), (255, 270, 302, 287), (258, 257, 289, 290), (284, 285, 317, 316), (271, 272, 304, 303), (259, 258, 290, 291), (285, 286, 318, 317), (272, 273, 305, 304), (260, 259, 291, 292), (332, 331, 363, 364), (344, 345, 377, 376), (352, 353, 471, 472), (343, 344, 376, 375), (330, 329, 361, 362), (342, 343, 375, 374), (328, 360, 466, 456), (341, 342, 374, 373), (328, 327, 359, 360), (340, 341, 373, 372), (331, 330, 458, 457), (339, 340, 372, 371), (326, 325, 357, 358), (338, 339, 371, 370), (364, 365, 475, 476), (337, 338, 370, 369), (316, 317, 349, 348), (303, 304, 336, 335), (291, 290, 322, 323), (317, 318, 350, 349), (304, 305, 337, 336), (292, 291, 323, 324), (318, 303, 335, 350), (305, 306, 338, 337), (293, 292, 324, 325), (306, 307, 339, 338), (294, 293, 325, 326), (307, 308, 340, 339), (295, 294, 326, 327), (308, 309, 341, 340), (296, 295, 327, 328), (309, 310, 342, 341), (353, 352, 384, 385), (366, 365, 397, 398), (378, 379, 411, 410), (352, 351, 383, 384), (365, 364, 396, 397), (377, 378, 410, 409), (364, 363, 395, 396), (376, 377, 409, 408), (363, 362, 394, 395), (375, 376, 408, 407), (362, 361, 393, 394), (374, 375, 407, 406), (361, 360, 392, 393), (373, 374, 406, 405), (360, 359, 391, 392), (372, 373, 405, 404), (345, 346, 378, 377), (320, 352, 472, 448), (320, 319, 351, 352), (346, 347, 379, 378), (334, 333, 365, 366), (361, 329, 455, 465), (347, 348, 380, 379), (329, 328, 456, 455), (322, 321, 353, 354), (348, 349, 381, 380), (335, 336, 368, 367), (351, 319, 461, 477), (349, 350, 382, 381), (336, 337, 369, 368), (324, 323, 355, 356), (350, 335, 367, 382), (390, 389, 421, 422), (402, 403, 435, 434), (389, 388, 420, 421), (401, 402, 434, 433), (414, 399, 431, 446), (388, 387, 419, 420), (400, 401, 433, 432), (413, 414, 446, 445), (387, 386, 418, 419), (399, 400, 432, 431), (412, 413, 445, 444), (386, 385, 417, 418), (383, 398, 430, 415), (411, 412, 444, 443), (385, 384, 416, 417), (398, 397, 429, 430), (379, 380, 412, 411), (351, 366, 398, 383), (354, 353, 385, 386), (380, 381, 413, 412), (367, 368, 400, 399), (355, 354, 386, 387), (381, 382, 414, 413), (368, 369, 401, 400), (356, 355, 387, 388), (382, 367, 399, 414), (369, 370, 402, 401), (357, 356, 388, 389), (370, 371, 403, 402), (358, 357, 389, 390), (371, 372, 404, 403), (359, 358, 390, 391), (429, 428, 444, 445), (422, 421, 437, 438), (430, 429, 445, 446), (423, 422, 438, 439), (416, 415, 431, 432), (415, 430, 446, 431), (424, 423, 439, 440), (417, 416, 432, 433), (425, 424, 440, 441), (418, 417, 433, 434), (426, 425, 441, 442), (419, 418, 434, 435), (427, 426, 442, 443), (420, 419, 435, 436), (428, 427, 443, 444), (421, 420, 436, 437), (403, 404, 436, 435), (391, 390, 422, 423), (404, 405, 437, 436), (392, 391, 423, 424), (405, 406, 438, 437), (393, 392, 424, 425), (406, 407, 439, 438), (394, 393, 425, 426), (407, 408, 440, 439), (395, 394, 426, 427), (408, 409, 441, 440), (396, 395, 427, 428), (409, 410, 442, 441), (397, 396, 428, 429), (384, 383, 415, 416), (410, 411, 443, 442), (417, 416, 415, 430, 429, 428, 427, 426, 425, 424, 423, 422, 421, 420, 419, 418), (427, 443, 428, 429, 430, 415, 416, 417, 418, 419, 420, 421, 422, 423, 424, 425, 426), (457, 458, 464, 463), (455, 456, 466, 465), (453, 454, 468, 467), (451, 452, 470, 469), (459, 460, 476, 475), (447, 448, 472, 471), (461, 462, 478, 477), (449, 450, 474, 473), (334, 366, 478, 462), (366, 351, 477, 478), (353, 321, 447, 471), (333, 332, 460, 459), (359, 327, 453, 467), (354, 355, 473, 474), (321, 320, 448, 447), (322, 354, 474, 450), (319, 334, 462, 461), (326, 358, 468, 454), (356, 357, 469, 470), (323, 322, 450, 449), (357, 325, 451, 469), (358, 359, 467, 468), (324, 356, 470, 452), (325, 324, 452, 451), (363, 331, 457, 463), (355, 323, 449, 473), (332, 364, 476, 460), (360, 361, 465, 466), (327, 326, 454, 453), (330, 362, 464, 458), (365, 333, 459, 475), (362, 363, 463, 464), (493, 509, 508, 492), (486, 502, 501, 485), (494, 510, 509, 493), (487, 503, 502, 486), (480, 496, 495, 479), (479, 495, 510, 494), (488, 504, 503, 487), (481, 497, 496, 480), (489, 505, 504, 488), (482, 498, 497, 481), (490, 506, 505, 489), (483, 499, 498, 482), (491, 507, 506, 490), (484, 500, 499, 483), (492, 508, 507, 491), (485, 501, 500, 484), (514, 513, 545, 546), (511, 526, 558, 543), (539, 540, 572, 571), (513, 512, 544, 545), (526, 525, 557, 558), (538, 539, 571, 570), (512, 511, 543, 544), (525, 524, 556, 557), (537, 538, 570, 569), (524, 523, 555, 556), (536, 537, 569, 568), (523, 522, 554, 555), (535, 536, 568, 567), (522, 521, 553, 554), (534, 535, 567, 566), (521, 520, 552, 553), (510, 495, 527, 542), (497, 498, 530, 529), (485, 484, 516, 517), (498, 499, 531, 530), (486, 485, 517, 518), (499, 500, 532, 531), (487, 486, 518, 519), (500, 501, 533, 532), (488, 487, 519, 520), (501, 502, 534, 533), (489, 488, 520, 521), (502, 503, 535, 534), (490, 489, 521, 522), (503, 504, 536, 535), (491, 490, 522, 523), (504, 505, 537, 536), (492, 491, 523, 524), (505, 506, 538, 537), (493, 492, 524, 525), (480, 479, 511, 512), (506, 507, 539, 538), (494, 493, 525, 526), (481, 480, 512, 513), (507, 508, 540, 539), (479, 494, 526, 511), (482, 481, 513, 514), (508, 509, 541, 540), (495, 496, 528, 527), (483, 482, 514, 515), (509, 510, 542, 541), (496, 497, 529, 528), (484, 483, 515, 516), (556, 555, 587, 588), (568, 569, 601, 600), (576, 577, 695, 696), (567, 568, 600, 599), (554, 553, 585, 586), (566, 567, 599, 598), (552, 584, 690, 680), (565, 566, 598, 597), (552, 551, 583, 584), (564, 565, 597, 596), (555, 554, 682, 681), (563, 564, 596, 595), (550, 549, 581, 582), (562, 563, 595, 594), (588, 589, 699, 700), (561, 562, 594, 593), (540, 541, 573, 572), (527, 528, 560, 559), (515, 514, 546, 547), (541, 542, 574, 573), (528, 529, 561, 560), (516, 515, 547, 548), (542, 527, 559, 574), (529, 530, 562, 561), (517, 516, 548, 549), (530, 531, 563, 562), (518, 517, 549, 550), (531, 532, 564, 563), (519, 518, 550, 551), (532, 533, 565, 564), (520, 519, 551, 552), (533, 534, 566, 565), (577, 576, 608, 609), (590, 589, 621, 622), (602, 603, 635, 634), (576, 575, 607, 608), (589, 588, 620, 621), (601, 602, 634, 633), (588, 587, 619, 620), (600, 601, 633, 632), (587, 586, 618, 619), (599, 600, 632, 631), (586, 585, 617, 618), (598, 599, 631, 630), (585, 584, 616, 617), (597, 598, 630, 629), (584, 583, 615, 616), (596, 597, 629, 628), (569, 570, 602, 601), (544, 576, 696, 672), (544, 543, 575, 576), (570, 571, 603, 602), (558, 557, 589, 590), (585, 553, 679, 689), (571, 572, 604, 603), (553, 552, 680, 679), (546, 545, 577, 578), (572, 573, 605, 604), (559, 560, 592, 591), (575, 543, 685, 701), (573, 574, 606, 605), (560, 561, 593, 592), (548, 547, 579, 580), (574, 559, 591, 606), (614, 613, 645, 646), (626, 627, 659, 658), (613, 612, 644, 645), (625, 626, 658, 657), (638, 623, 655, 670), (612, 611, 643, 644), (624, 625, 657, 656), (637, 638, 670, 669), (611, 610, 642, 643), (623, 624, 656, 655), (636, 637, 669, 668), (610, 609, 641, 642), (607, 622, 654, 639), (635, 636, 668, 667), (609, 608, 640, 641), (622, 621, 653, 654), (603, 604, 636, 635), (575, 590, 622, 607), (578, 577, 609, 610), (604, 605, 637, 636), (591, 592, 624, 623), (579, 578, 610, 611), (605, 606, 638, 637), (592, 593, 625, 624), (580, 579, 611, 612), (606, 591, 623, 638), (593, 594, 626, 625), (581, 580, 612, 613), (594, 595, 627, 626), (582, 581, 613, 614), (595, 596, 628, 627), (583, 582, 614, 615), (653, 652, 668, 669), (646, 645, 661, 662), (654, 653, 669, 670), (647, 646, 662, 663), (640, 639, 655, 656), (639, 654, 670, 655), (648, 647, 663, 664), (641, 640, 656, 657), (649, 648, 664, 665), (642, 641, 657, 658), (650, 649, 665, 666), (643, 642, 658, 659), (651, 650, 666, 667), (644, 643, 659, 660), (652, 651, 667, 668), (645, 644, 660, 661), (627, 628, 660, 659), (615, 614, 646, 647), (628, 629, 661, 660), (616, 615, 647, 648), (629, 630, 662, 661), (617, 616, 648, 649), (630, 631, 663, 662), (618, 617, 649, 650), (631, 632, 664, 663), (619, 618, 650, 651), (632, 633, 665, 664), (620, 619, 651, 652), (633, 634, 666, 665), (621, 620, 652, 653), (608, 607, 639, 640), (634, 635, 667, 666), (641, 640, 639, 654, 653, 652, 651, 650, 649, 648, 647, 646, 645, 644, 643, 642), (651, 667, 652, 653, 654, 639, 640, 641, 642, 643, 644, 645, 646, 647, 648, 649, 650), (681, 682, 688, 687), (679, 680, 690, 689), (677, 678, 692, 691), (675, 676, 694, 693), (683, 684, 700, 699), (671, 672, 696, 695), (685, 686, 702, 701), (673, 674, 698, 697), (558, 590, 702, 686), (590, 575, 701, 702), (577, 545, 671, 695), (557, 556, 684, 683), (583, 551, 677, 691), (578, 579, 697, 698), (545, 544, 672, 671), (546, 578, 698, 674), (543, 558, 686, 685), (550, 582, 692, 678), (580, 581, 693, 694), (547, 546, 674, 673), (581, 549, 675, 693), (582, 583, 691, 692), (548, 580, 694, 676), (549, 548, 676, 675), (587, 555, 681, 687), (579, 547, 673, 697), (556, 588, 700, 684), (584, 585, 689, 690), (551, 550, 678, 677), (554, 586, 688, 682), (589, 557, 683, 699), (586, 587, 687, 688), (657, 656, 655, 670, 669, 668, 667, 666, 665, 664, 663, 662, 661, 660, 659, 658), (433, 432, 431, 446, 445, 444, 442, 441, 440, 439, 438, 437, 436, 435, 434), (705, 706, 704, 703), (707, 710, 714, 711), (704, 706, 708, 709), (703, 704, 709, 710), (705, 703, 710, 707), (706, 705, 707, 708), (712, 711, 715, 716), (708, 707, 711, 712), (709, 708, 712, 713), (710, 709, 713, 714), (715, 718, 717, 716), (713, 712, 716, 717), (714, 713, 717, 718), (711, 714, 718, 715), (722, 721, 725, 726), (158, 156, 719, 721), (17, 21, 722, 720), (21, 158, 721, 722), (723, 724, 726, 725), (720, 722, 726, 724), (719, 720, 724, 723), (732, 731, 729, 727), (728, 727, 729, 730), (731, 733, 730, 729), (734, 732, 727, 728), (733, 734, 728, 730), (725, 721, 734, 733), (721, 719, 732, 734), (723, 725, 733, 731), (719, 723, 731, 732)])
me_cube.polygons.foreach_set('material_index', [1, 1, 1, 1, 1, 1, 1, 1, 1, 1, 1, 1, 1, 1, 1, 1, 1, 1, 1, 1, 1, 1, 1, 1, 1, 1, 1, 1, 1, 1, 1, 1, 1, 1, 1, 1, 1, 1, 1, 1, 1, 1, 1, 1, 1, 1, 1, 1, 1, 1, 1, 1, 1, 1, 1, 1, 1, 1, 1, 1, 1, 1, 1, 1, 1, 1, 1, 1, 1, 1, 1, 1, 1, 1, 1, 1, 1, 1, 1, 1, 1, 1, 1, 1, 1, 1, 1, 1, 1, 5, 1, 1, 1, 1, 1, 1, 1, 1, 1, 1, 1, 1, 1, 1, 1, 1, 1, 1, 1, 1, 1, 1, 1, 1, 1, 1, 1, 1, 1, 1, 1, 2, 1, 1, 1, 1, 1, 1, 1, 1, 1, 1, 1, 1, 2, 1, 1, 1, 1, 1, 1, 1, 1, 1, 1, 1, 1, 1, 1, 1, 1, 1, 1, 1, 1, 1, 1, 1, 1, 1, 1, 1, 1, 1, 1, 1, 1, 1, 1, 1, 1, 1, 1, 1, 1, 1, 1, 1, 1, 1, 1, 1, 1, 1, 1, 1, 1, 1, 1, 1, 1, 1, 1, 1, 1, 1, 1, 1, 1, 1, 1, 1, 5, 1, 1, 1, 1, 1, 5, 1, 1, 1, 1, 1, 1, 1, 1, 1, 1, 1, 5, 5, 1, 1, 1, 1, 1, 1, 1, 1, 1, 1, 1, 1, 1, 1, 1, 1, 1, 1, 1, 1, 1, 1, 1, 1, 3, 3, 3, 3, 3, 3, 3, 3, 3, 3, 3, 3, 3, 3, 3, 3, 4, 4, 4, 4, 4, 4, 4, 4, 4, 4, 4, 4, 4, 4, 1, 4, 3, 3, 3, 3, 3, 3, 3, 1, 3, 1, 3, 1, 3, 1, 3, 1, 3, 1, 3, 3, 1, 3, 3, 3, 3, 3, 3, 1, 3, 3, 1, 3, 4, 4, 4, 4, 4, 4, 4, 4, 4, 4, 4, 4, 4, 4, 4, 4, 4, 1, 4, 4, 1, 4, 4, 1, 4, 1, 4, 1, 4, 1, 4, 1, 4, 4, 4, 4, 4, 4, 4, 4, 4, 4, 4, 4, 4, 4, 4, 4, 4, 4, 4, 4, 4, 4, 4, 4, 4, 4, 4, 4, 4, 4, 4, 4, 4, 4, 4, 4, 4, 4, 4, 4, 4, 4, 4, 4, 4, 4, 4, 4, 4, 4, 4, 4, 4, 4, 4, 4, 4, 4, 4, 4, 4, 4, 4, 4, 4, 4, 4, 4, 4, 4, 4, 4, 4, 4, 4, 4, 4, 4, 4, 4, 4, 4, 4, 4, 4, 4, 4, 4, 4, 4, 4, 4, 4, 4, 4, 4, 4, 4, 4, 4, 4, 4, 4, 4, 4, 4, 4, 4, 4, 4, 4, 4, 4, 4, 4, 4, 4, 4, 4, 4, 4, 4, 4, 4, 4, 4, 4, 4, 4, 4, 3, 3, 3, 3, 3, 3, 3, 3, 3, 3, 3, 3, 3, 3, 3, 3, 4, 4, 4, 4, 4, 4, 4, 4, 4, 4, 4, 4, 4, 4, 3, 4, 3, 3, 3, 3, 3, 3, 3, 3, 3, 3, 3, 3, 3, 3, 3, 3, 3, 3, 3, 3, 3, 3, 3, 3, 3, 3, 3, 3, 3, 3, 3, 3, 4, 4, 4, 4, 4, 4, 4, 4, 4, 4, 4, 4, 4, 4, 4, 4, 4, 3, 4, 4, 3, 4, 4, 3, 4, 3, 4, 3, 4, 3, 4, 3, 4, 4, 4, 4, 4, 4, 4, 4, 4, 4, 4, 4, 4, 4, 4, 4, 4, 4, 4, 4, 4, 4, 4, 4, 4, 4, 4, 4, 4, 4, 4, 4, 4, 4, 4, 4, 4, 4, 4, 4, 4, 4, 4, 4, 4, 4, 4, 4, 4, 4, 4, 4, 4, 4, 4, 4, 4, 4, 4, 4, 4, 4, 4, 4, 4, 4, 4, 4, 4, 4, 4, 4, 4, 4, 4, 4, 4, 4, 4, 4, 4, 4, 4, 4, 4, 4, 4, 4, 4, 4, 4, 4, 4, 4, 4, 4, 4, 4, 4, 4, 4, 4, 4, 4, 4, 4, 4, 4, 4, 4, 4, 4, 4, 4, 4, 4, 4, 4, 4, 4, 4, 4, 4, 4, 4, 4, 4, 4, 4, 4, 4, 4, 1, 1, 1, 1, 1, 1, 1, 1, 1, 1, 1, 1, 1, 1, 1, 1, 1, 1, 1, 1, 1, 1, 1, 1, 1, 1, 1, 1, 1, 1])
_uv = me_cube.uv_layers.new(name='UVMap')
_uv.uv.foreach_set('vector', [0.3183, 0.5, 0.375, 0.5, 0.375, 0.75, 0.3183, 0.75, 0.4387, 0.75, 0.5405, 0.75, 0.5405, 0.75, 0.4387, 0.75, 0.3183, 0.5, 0.2528, 0.5, 0.2528, 0.5, 0.3183, 0.5, 0.3183, 0.75, 0.375, 0.75, 0.375, 0.75, 0.3183, 0.75, 0.6817, 0.5, 0.7472, 0.5, 0.7485, 0.7225, 0.6817, 0.75, 0.0, 0.0, 0.0, 0.0, 0.0, 0.0, 0.0, 0.0, 0.625, 0.75, 0.625, 0.75, 0.625, 0.75, 0.625, 0.75, 0.0, 0.0, 0.0, 0.0, 0.0, 0.0, 0.0, 0.0, 0.0, 0.0, 0.0, 0.0, 0.0, 0.0, 0.0, 0.0, 0.0, 0.0, 0.0, 0.0, 0.0, 0.0, 0.0, 0.0, 0.625, 0.5, 0.625, 0.5, 0.625, 0.5, 0.625, 0.5, 0.0, 0.0, 0.0, 0.0, 0.0, 0.0, 0.0, 0.0, 0.3183, 0.75, 0.375, 0.75, 0.375, 0.75, 0.3183, 0.75, 0.6817, 0.75, 0.7472, 0.75, 0.7472, 0.75, 0.6817, 0.75, 0.3183, 0.75, 0.375, 0.75, 0.375, 0.75, 0.3183, 0.75, 0.4387, 0.75, 0.375, 0.75, 0.375, 0.75, 0.4387, 0.75, 0.5405, 0.75, 0.5405, 0.75, 0.5405, 0.75, 0.5405, 0.75, 0.0, 0.0, 0.0, 0.0, 0.0, 0.0, 0.0, 0.0, 0.0, 0.0, 0.0, 0.0, 0.0, 0.0, 0.0, 0.0, 0.3183, 0.75, 0.375, 0.75, 0.375, 0.75, 0.3183, 0.75, 0.5405, 0.8067, 0.625, 0.8067, 0.625, 0.8722, 0.5405, 0.8722, 0.3183, 0.75, 0.375, 0.75, 0.375, 0.75, 0.3183, 0.75, 0.6817, 0.75, 0.7472, 0.75, 0.7472, 0.75, 0.6817, 0.75, 0.375, 0.75, 0.375, 0.75, 0.375, 0.75, 0.375, 0.75, 0.0, 0.0, 0.0, 0.0, 0.0, 0.0, 0.0, 0.0, 0.6817, 0.5, 0.625, 0.5, 0.625, 0.5, 0.6817, 0.5, 0.4387, 0.5, 0.375, 0.5, 0.375, 0.5, 0.4387, 0.5, 0.0, 0.0, 0.0, 0.0, 0.0, 0.0, 0.0, 0.0, 0.6817, 0.5, 0.625, 0.5, 0.625, 0.5, 0.6817, 0.5, 0.6817, 0.5, 0.625, 0.5, 0.625, 0.5, 0.6817, 0.5, 0.3183, 0.5, 0.2528, 0.5, 0.2528, 0.5, 0.3183, 0.5, 0.4387, 0.5, 0.375, 0.5, 0.375, 0.5, 0.4387, 0.5, 0.7472, 0.5, 0.6817, 0.5, 0.6817, 0.5, 0.7472, 0.5, 0.3183, 0.5, 0.2528, 0.5, 0.2528, 0.5, 0.3183, 0.5, 0.625, 0.5, 0.625, 0.75, 0.625, 0.75, 0.625, 0.5, 0.0, 0.0, 0.0, 0.0, 0.0, 0.0, 0.0, 0.0, 0.6817, 0.75, 0.7472, 0.75, 0.7472, 0.75, 0.6817, 0.75, 0.6817, 0.75, 0.7476, 0.75, 0.7472, 0.75, 0.6817, 0.75, 0.6817, 0.75, 0.7472, 0.75, 0.7472, 0.75, 0.6817, 0.75, 0.625, 0.75, 0.625, 0.75, 0.625, 0.75, 0.625, 0.75, 0.375, 0.75, 0.375, 0.75, 0.375, 0.75, 0.375, 0.75, 0.625, 0.75, 0.625, 0.75, 0.625, 0.75, 0.625, 0.75, 0.6817, 0.75, 0.625, 0.75, 0.625, 0.75, 0.6817, 0.75, 0.0, 0.0, 0.0, 0.0, 0.0, 0.0, 0.0, 0.0, 0.4967, 0.5, 0.5405, 0.5, 0.5405, 0.5, 0.4387, 0.5, 0.5405, 0.5, 0.4967, 0.5, 0.4387, 0.5, 0.5405, 0.5, 0.375, 0.75, 0.4387, 0.75, 0.4387, 0.75, 0.375, 0.75, 0.0, 0.0, 0.0, 0.0, 0.0, 0.0, 0.0, 0.0, 0.375, 0.5, 0.4967, 0.5, 0.4387, 0.5, 0.375, 0.5, 0.0, 0.0, 0.0, 0.0, 0.0, 0.0, 0.0, 0.0, 0.5405, 0.75, 0.4387, 0.75, 0.4387, 0.75, 0.5405, 0.75, 0.4387, 0.8067, 0.5405, 0.8067, 0.5405, 0.8722, 0.4387, 0.8722, 0.0, 0.0, 0.0, 0.0, 0.0, 0.0, 0.0, 0.0, 0.625, 0.75, 0.625, 0.75, 0.625, 0.75, 0.625, 0.75, 0.0, 0.0, 0.0, 0.0, 0.0, 0.0, 0.0, 0.0, 0.4387, 0.75, 0.5405, 0.75, 0.5405, 0.75, 0.4387, 0.75, 0.0, 0.0, 0.0, 0.0, 0.0, 0.0, 0.0, 0.0, 0.4387, 0.75, 0.5405, 0.75, 0.5405, 0.75, 0.4387, 0.75, 0.0, 0.0, 0.0, 0.0, 0.0, 0.0, 0.0, 0.0, 0.625, 0.75, 0.625, 0.75, 0.625, 0.75, 0.625, 0.75, 0.375, 0.5, 0.4387, 0.5, 0.4387, 0.5, 0.375, 0.5, 0.5405, 0.5, 0.4387, 0.5, 0.4387, 0.5, 0.5405, 0.5, 0.625, 0.5, 0.625, 0.5, 0.625, 0.5, 0.625, 0.5, 0.375, 0.75, 0.4387, 0.75, 0.4387, 0.75, 0.375, 0.75, 0.375, 0.75, 0.4387, 0.75, 0.4387, 0.75, 0.375, 0.75, 0.4387, 0.75, 0.375, 0.75, 0.375, 0.75, 0.4387, 0.75, 0.375, 0.8067, 0.4387, 0.8067, 0.4387, 0.8722, 0.375, 0.8722, 0.625, 0.75, 0.625, 0.75, 0.625, 0.75, 0.625, 0.75, 0.0, 0.0, 0.0, 0.0, 0.0, 0.0, 0.0, 0.0, 0.0, 0.0, 0.0, 0.0, 0.0, 0.0, 0.0, 0.0, 0.4436, 0.4431, 0.4967, 0.5, 0.4967, 0.5, 0.4436, 0.4431, 0.0, 0.0, 0.0, 0.0, 0.0, 0.0, 0.0, 0.0, 0.625, 0.75, 0.625, 0.75, 0.625, 0.75, 0.625, 0.75, 0.5405, 0.5, 0.4387, 0.5, 0.4387, 0.5, 0.5405, 0.5, 0.5405, 0.5, 0.4387, 0.5, 0.4387, 0.5, 0.5405, 0.5, 0.0, 0.0, 0.0, 0.0, 0.0, 0.0, 0.0, 0.0, 0.0, 0.0, 0.0, 0.0, 0.0, 0.0, 0.0, 0.0, 0.0, 0.0, 0.0, 0.0, 0.0, 0.0, 0.0, 0.0, 0.0, 0.0, 0.0, 0.0, 0.0, 0.0, 0.0, 0.0, 0.0, 0.0, 0.0, 0.0, 0.0, 0.0, 0.0, 0.0, 0.5405, 0.5, 0.625, 0.5, 0.625, 0.75, 0.5405, 0.75, 0.5405, 0.75, 0.625, 0.75, 0.625, 0.75, 0.5405, 0.75, 0.5405, 0.75, 0.625, 0.75, 0.625, 0.75, 0.5405, 0.75, 0.625, 0.75, 0.625, 0.75, 0.625, 0.75, 0.625, 0.75, 0.5405, 0.75, 0.625, 0.75, 0.625, 0.75, 0.5405, 0.75, 0.5405, 0.75, 0.625, 0.75, 0.625, 0.75, 0.5405, 0.75, 0.5405, 0.75, 0.625, 0.75, 0.625, 0.75, 0.5405, 0.75, 0.4387, 0.5, 0.375, 0.5, 0.375, 0.5, 0.4387, 0.5, 0.625, 0.75, 0.625, 0.75, 0.625, 0.75, 0.625, 0.75, 0.625, 0.75, 0.625, 0.75, 0.625, 0.75, 0.625, 0.75, 0.5494, 0.5, 0.608, 0.5, 0.608, 0.5, 0.5494, 0.5, 0.625, 0.5, 0.5405, 0.5, 0.5405, 0.5, 0.625, 0.5, 0.625, 0.5, 0.5405, 0.5, 0.5405, 0.5, 0.625, 0.5, 0.4387, 0.75, 0.5405, 0.75, 0.5405, 0.75, 0.4387, 0.75, 0.4387, 0.75, 0.5405, 0.75, 0.5405, 0.75, 0.4387, 0.75, 0.4387, 0.75, 0.5405, 0.75, 0.5405, 0.75, 0.4387, 0.75, 0.4387, 0.5, 0.5405, 0.5, 0.5405, 0.75, 0.4387, 0.75, 0.375, 0.5, 0.4387, 0.5, 0.4387, 0.75, 0.375, 0.75, 0.375, 0.75, 0.4387, 0.75, 0.4387, 0.75, 0.375, 0.75, 0.375, 0.75, 0.4387, 0.75, 0.4387, 0.75, 0.375, 0.75, 0.375, 0.75, 0.4387, 0.75, 0.4387, 0.75, 0.375, 0.75, 0.5405, 0.5, 0.4387, 0.5, 0.4387, 0.5, 0.5405, 0.5, 0.375, 0.75, 0.375, 0.5, 0.375, 0.5, 0.375, 0.75, 0.5405, 0.75, 0.5405, 0.75, 0.5405, 0.75, 0.5405, 0.75, 0.4387, 0.5, 0.375, 0.5, 0.375, 0.5, 0.4387, 0.5, 0.5405, 0.5, 0.5405, 0.5, 0.5405, 0.5, 0.5405, 0.5, 0.375, 0.5, 0.375, 0.5, 0.375, 0.5, 0.375, 0.5, 0.5405, 0.75, 0.4387, 0.75, 0.4387, 0.75, 0.5405, 0.75, 0.5405, 0.5, 0.5405, 0.5, 0.5405, 0.5, 0.5405, 0.5, 0.375, 0.75, 0.375, 0.75, 0.375, 0.75, 0.375, 0.75, 0.625, 0.75, 0.5405, 0.75, 0.5405, 0.75, 0.625, 0.75, 0.4387, 0.5, 0.5405, 0.5, 0.5405, 0.5, 0.4387, 0.5, 0.625, 0.5, 0.5405, 0.5, 0.5405, 0.5, 0.5656, 0.5, 0.625, 0.5, 0.625, 0.5, 0.6152, 0.5, 0.5829, 0.5, 0.5829, 0.5, 0.6152, 0.5, 0.625, 0.5, 0.625, 0.5, 0.625, 0.5, 0.625, 0.5, 0.625, 0.5, 0.625, 0.5, 0.6152, 0.5, 0.5829, 0.5, 0.5656, 0.5, 0.625, 0.5, 0.6152, 0.5, 0.6152, 0.5, 0.625, 0.5, 0.625, 0.5, 0.5829, 0.5, 0.6152, 0.5, 0.625, 0.5, 0.5656, 0.5, 0.6152, 0.5, 0.5829, 0.5, 0.5829, 0.5, 0.6152, 0.5, 0.6152, 0.5, 0.6152, 0.5, 0.6152, 0.5, 0.6152, 0.5, 0.5829, 0.5, 0.6152, 0.5, 0.6152, 0.5, 0.5829, 0.5, 0.6152, 0.5, 0.6152, 0.5, 0.5829, 0.5, 0.6152, 0.5, 0.6152, 0.5, 0.6152, 0.5, 0.6152, 0.5, 0.5829, 0.5, 0.6152, 0.5, 0.6152, 0.5, 0.5829, 0.5, 0.5494, 0.5, 0.5441, 0.5, 0.5405, 0.5, 0.5405, 0.5, 0.608, 0.5, 0.5494, 0.5, 0.5405, 0.5, 0.625, 0.5, 0.5687, 0.5, 0.5734, 0.5, 0.625, 0.5, 0.5656, 0.5, 0.5734, 0.5, 0.608, 0.5, 0.625, 0.5, 0.625, 0.5, 0.5441, 0.5, 0.5687, 0.5, 0.5656, 0.5, 0.5405, 0.5, 0.5494, 0.5, 0.608, 0.5, 0.608, 0.5, 0.5494, 0.5, 0.5687, 0.5, 0.5441, 0.5, 0.5441, 0.5, 0.5687, 0.5, 0.5734, 0.5, 0.5687, 0.5, 0.5687, 0.5, 0.5734, 0.5, 0.5441, 0.5, 0.5494, 0.5, 0.5494, 0.5, 0.5441, 0.5, 0.608, 0.5, 0.5734, 0.5, 0.5734, 0.5, 0.608, 0.5, 0.5494, 0.5, 0.608, 0.5, 0.5734, 0.5, 0.5687, 0.5, 0.5441, 0.5, 0.5687, 0.5, 0.5441, 0.5, 0.5441, 0.5, 0.5687, 0.5, 0.5734, 0.5, 0.5687, 0.5, 0.5687, 0.5, 0.5734, 0.5, 0.5441, 0.5, 0.5494, 0.5, 0.5494, 0.5, 0.5441, 0.5, 0.608, 0.5, 0.5734, 0.5, 0.5734, 0.5, 0.608, 0.5, 0.4387, 0.3778, 0.4436, 0.4431, 0.4436, 0.4431, 0.4387, 0.3778, 0.375, 0.75, 0.4387, 0.75, 0.4387, 0.8067, 0.375, 0.8067, 0.4387, 0.75, 0.5405, 0.75, 0.5405, 0.8067, 0.4387, 0.8067, 0.4436, 0.4431, 0.4387, 0.3778, 0.4387, 0.3778, 0.4387, 0.4433, 0.7472, 0.75, 0.6817, 0.75, 0.6817, 0.75, 0.7472, 0.75, 0.6817, 0.75, 0.625, 0.75, 0.625, 0.75, 0.625, 0.75, 0.6817, 0.75, 0.6817, 0.75, 0.625, 0.75, 0.625, 0.75, 0.6817, 0.75, 0.6817, 0.75, 0.625, 0.75, 0.625, 0.75, 0.6817, 0.75, 0.6817, 0.75, 0.625, 0.75, 0.375, 0.5, 0.3183, 0.5, 0.3183, 0.5, 0.375, 0.5, 0.0, 0.0, 0.0, 0.0, 0.0, 0.0, 0.0, 0.0, 0.375, 0.5, 0.3183, 0.5, 0.3183, 0.5, 0.375, 0.5, 0.7472, 0.5, 0.6817, 0.5, 0.6817, 0.5, 0.7472, 0.5, 0.7472, 0.5, 0.6817, 0.5, 0.6817, 0.5, 0.7472, 0.5, 0.7472, 0.5, 0.6817, 0.5, 0.6817, 0.5, 0.7472, 0.5, 0.625, 0.8722, 0.625, 0.8067, 0.625, 0.8067, 0.625, 0.8722, 0.2528, 0.75, 0.3183, 0.75, 0.3183, 0.75, 0.2528, 0.75, 0.5405, 0.75, 0.625, 0.75, 0.625, 0.8067, 0.5405, 0.8067, 0.2528, 0.75, 0.3183, 0.75, 0.3183, 0.75, 0.2528, 0.75, 0.2528, 0.75, 0.3183, 0.75, 0.3183, 0.75, 0.2528, 0.75, 0.625, 0.75, 0.6817, 0.75, 0.6817, 0.75, 0.625, 0.75, 0.2528, 0.75, 0.3183, 0.75, 0.3183, 0.75, 0.2528, 0.75, 0.625, 0.5, 0.6817, 0.5, 0.6817, 0.75, 0.625, 0.75, 0.2528, 0.75, 0.3183, 0.75, 0.3183, 0.75, 0.2528, 0.75, 0.375, 0.5, 0.3183, 0.5, 0.3183, 0.5, 0.375, 0.5, 0.2528, 0.5, 0.3183, 0.5, 0.3183, 0.75, 0.2528, 0.75, 0.5405, 0.4433, 0.625, 0.4433, 0.625, 0.5, 0.5405, 0.5, 0.5405, 0.3778, 0.625, 0.3778, 0.625, 0.4433, 0.5405, 0.4433, 0.5405, 0.5, 0.5405, 0.4433, 0.5405, 0.4433, 0.5405, 0.5, 0.625, 0.5, 0.5405, 0.5, 0.5405, 0.5, 0.625, 0.5, 0.5405, 0.5, 0.5405, 0.5, 0.5405, 0.5, 0.5405, 0.5, 0.6817, 0.5, 0.625, 0.5, 0.625, 0.5, 0.6817, 0.5, 0.5405, 0.5, 0.5405, 0.4433, 0.5405, 0.4433, 0.5405, 0.5, 0.5405, 0.4433, 0.5405, 0.3778, 0.5405, 0.3778, 0.5405, 0.4433, 0.0, 0.0, 0.0, 0.0, 0.0, 0.0, 0.0, 0.0, 0.5405, 0.3778, 0.5405, 0.4433, 0.5405, 0.4433, 0.5405, 0.3778, 0.5405, 0.4433, 0.5405, 0.3778, 0.5405, 0.3778, 0.5405, 0.4433, 0.5405, 0.4433, 0.5405, 0.5, 0.5405, 0.5, 0.5405, 0.4433, 0.4387, 0.4433, 0.5405, 0.4433, 0.5405, 0.5, 0.4387, 0.5, 0.4387, 0.3778, 0.5405, 0.3778, 0.5405, 0.4433, 0.4387, 0.4433, 0.4967, 0.5, 0.4436, 0.4431, 0.4387, 0.4433, 0.4387, 0.5, 0.5405, 0.4433, 0.5405, 0.5, 0.5405, 0.5, 0.5405, 0.4433, 0.0, 0.0, 0.0, 0.0, 0.0, 0.0, 0.0, 0.0, 0.5405, 0.3778, 0.5405, 0.4433, 0.5405, 0.4433, 0.5405, 0.3778, 0.4967, 0.5, 0.4387, 0.3778, 0.4436, 0.4431, 0.4436, 0.4431, 0.4967, 0.5, 0.4967, 0.5, 0.4436, 0.4431, 0.4387, 0.3778, 0.4436, 0.4431, 0.4436, 0.4431, 0.4387, 0.3778, 0.3183, 0.5, 0.2528, 0.5, 0.2528, 0.5, 0.3183, 0.5, 0.4967, 0.5, 0.375, 0.5, 0.375, 0.5, 0.4967, 0.5, 0.375, 0.5, 0.3183, 0.5, 0.3183, 0.5, 0.375, 0.5, 0.0, 0.0, 0.0, 0.0, 0.0, 0.0, 0.0, 0.0, 0.375, 0.4433, 0.4436, 0.4431, 0.4967, 0.5, 0.375, 0.5, 0.375, 0.3778, 0.4387, 0.3778, 0.4436, 0.4431, 0.375, 0.4433, 0.3183, 0.5, 0.2528, 0.5, 0.2528, 0.5, 0.3183, 0.5, 0.375, 0.5, 0.3183, 0.5, 0.3183, 0.5, 0.375, 0.5, 0.0, 0.0, 0.0, 0.0, 0.0, 0.0, 0.0, 0.0, 0.4967, 0.5, 0.375, 0.5, 0.375, 0.5, 0.4967, 0.5, 0.625, 0.75, 0.7471, 0.75, 0.7471, 0.75, 0.625, 0.75, 0.625, 0.75, 0.6817, 0.75, 0.625, 0.75, 0.6817, 0.75, 0.7485, 0.7225, 0.7471, 0.75, 0.625, 0.75, 0.625, 0.75, 0.625, 0.75, 0.625, 0.75, 0.625, 0.75, 0.625, 0.75, 0.625, 0.75, 0.625, 0.75, 0.625, 0.75, 0.625, 0.75, 0.625, 0.75, 0.625, 0.75, 0.625, 0.75, 0.625, 0.75, 0.625, 0.75, 0.625, 0.75, 0.625, 0.75, 0.625, 0.75, 0.625, 0.75, 0.625, 0.75, 0.625, 0.75, 0.625, 0.75, 0.625, 0.75, 0.625, 0.75, 0.625, 0.75, 0.625, 0.75, 0.625, 0.75, 0.625, 0.75, 0.625, 0.75, 0.625, 0.75, 0.625, 0.75, 0.625, 0.75, 0.625, 0.75, 0.625, 0.75, 0.625, 0.75, 0.625, 0.75, 0.625, 0.75, 0.625, 0.75, 0.625, 0.75, 0.2528, 0.75, 0.3183, 0.75, 0.3183, 0.75, 0.2528, 0.75, 0.625, 0.75, 0.6817, 0.75, 0.6817, 0.75, 0.625, 0.75, 0.375, 0.75, 0.4387, 0.75, 0.4387, 0.75, 0.375, 0.75, 0.4387, 0.75, 0.5405, 0.75, 0.5405, 0.75, 0.4387, 0.75, 0.5405, 0.75, 0.625, 0.75, 0.625, 0.75, 0.5405, 0.75, 0.0, 0.0, 0.0, 0.0, 0.0, 0.0, 0.0, 0.0, 0.625, 0.75, 0.625, 0.75, 0.625, 0.75, 0.625, 0.75, 0.6817, 0.75, 0.748, 0.75, 0.7476, 0.75, 0.6817, 0.75, 0.375, 0.75, 0.375, 0.75, 0.375, 0.75, 0.375, 0.75, 0.0, 0.0, 0.0, 0.0, 0.0, 0.0, 0.0, 0.0, 0.3183, 0.75, 0.375, 0.75, 0.375, 0.75, 0.3183, 0.75, 0.748, 0.75, 0.6817, 0.75, 0.625, 0.75, 0.7469, 0.75, 0.625, 0.75, 0.7471, 0.75, 0.7469, 0.75, 0.625, 0.75, 0.6817, 0.75, 0.625, 0.75, 0.625, 0.75, 0.6817, 0.75, 0.748, 0.75, 0.6817, 0.75, 0.6817, 0.75, 0.748, 0.75, 0.625, 0.75, 0.625, 0.75, 0.625, 0.75, 0.625, 0.75, 0.625, 0.75, 0.625, 0.75, 0.625, 0.75, 0.625, 0.75, 0.625, 0.75, 0.625, 0.75, 0.625, 0.75, 0.625, 0.75, 0.625, 0.75, 0.625, 0.75, 0.625, 0.75, 0.625, 0.75, 0.625, 0.75, 0.625, 0.75, 0.625, 0.75, 0.625, 0.75, 0.625, 0.75, 0.625, 0.75, 0.625, 0.75, 0.625, 0.75, 0.625, 0.75, 0.625, 0.75, 0.625, 0.75, 0.625, 0.75, 0.625, 0.75, 0.625, 0.75, 0.625, 0.75, 0.625, 0.75, 0.625, 0.75, 0.625, 0.75, 0.625, 0.75, 0.625, 0.75, 0.625, 0.75, 0.625, 0.75, 0.625, 0.75, 0.625, 0.75, 0.6817, 0.75, 0.7472, 0.75, 0.7472, 0.75, 0.6817, 0.75, 0.625, 0.75, 0.625, 0.75, 0.625, 0.75, 0.625, 0.75, 0.625, 0.75, 0.625, 0.75, 0.625, 0.75, 0.625, 0.75, 0.0, 0.0, 0.0, 0.0, 0.0, 0.0, 0.0, 0.0, 0.625, 0.8067, 0.625, 0.75, 0.625, 0.75, 0.625, 0.8067, 0.625, 0.75, 0.6817, 0.75, 0.6817, 0.75, 0.625, 0.75, 0.625, 0.75, 0.625, 0.75, 0.625, 0.75, 0.625, 0.75, 0.625, 0.75, 0.625, 0.75, 0.625, 0.75, 0.625, 0.75, 0.625, 0.75, 0.6817, 0.75, 0.6817, 0.75, 0.625, 0.75, 0.625, 0.8067, 0.625, 0.75, 0.625, 0.75, 0.625, 0.8067, 0.6817, 0.75, 0.6817, 0.75, 0.6817, 0.75, 0.6817, 0.75, 0.625, 0.75, 0.6817, 0.75, 0.6817, 0.75, 0.625, 0.75, 0.0, 0.0, 0.0, 0.0, 0.0, 0.0, 0.0, 0.0, 0.0, 0.0, 0.0, 0.0, 0.0, 0.0, 0.0, 0.0, 0.0, 0.0, 0.0, 0.0, 0.0, 0.0, 0.0, 0.0, 0.0, 0.0, 0.0, 0.0, 0.0, 0.0, 0.0, 0.0, 0.0, 0.0, 0.0, 0.0, 0.0, 0.0, 0.0, 0.0, 0.0, 0.0, 0.0, 0.0, 0.0, 0.0, 0.0, 0.0, 0.0, 0.0, 0.0, 0.0, 0.0, 0.0, 0.0, 0.0, 0.0, 0.0, 0.0, 0.0, 0.0, 0.0, 0.0, 0.0, 0.0, 0.0, 0.0, 0.0, 0.0, 0.0, 0.0, 0.0, 0.0, 0.0, 0.0, 0.0, 0.0, 0.0, 0.0, 0.0, 0.0, 0.0, 0.0, 0.0, 0.0, 0.0, 0.0, 0.0, 0.0, 0.0, 0.0, 0.0, 0.0, 0.0, 0.0, 0.0, 0.0, 0.0, 0.0, 0.0, 0.0, 0.0, 0.0, 0.0, 0.0, 0.0, 0.0, 0.0, 0.0, 0.0, 0.0, 0.0, 0.0, 0.0, 0.0, 0.0, 0.0, 0.0, 0.0, 0.0, 0.0, 0.0, 0.0, 0.0, 0.0, 0.0, 0.0, 0.0, 0.0, 0.0, 0.0, 0.0, 0.0, 0.0, 0.0, 0.0, 0.0, 0.0, 0.0, 0.0, 0.0, 0.0, 0.0, 0.0, 0.0, 0.0, 0.0, 0.0, 0.0, 0.0, 0.0, 0.0, 0.0, 0.0, 0.0, 0.0, 0.0, 0.0, 0.0, 0.0, 0.0, 0.0, 0.0, 0.0, 0.0, 0.0, 0.0, 0.0, 0.0, 0.0, 0.0, 0.0, 0.0, 0.0, 0.0, 0.0, 0.0, 0.0, 0.0, 0.0, 0.0, 0.0, 0.0, 0.0, 0.0, 0.0, 0.0, 0.0, 0.0, 0.0, 0.0, 0.0, 0.0, 0.0, 0.0, 0.0, 0.0, 0.0, 0.0, 0.0, 0.0, 0.0, 0.0, 0.0, 0.0, 0.0, 0.0, 0.0, 0.0, 0.0, 0.0, 0.0, 0.0, 0.0, 0.0, 0.0, 0.0, 0.0, 0.0, 0.0, 0.0, 0.0, 0.0, 0.0, 0.0, 0.0, 0.0, 0.0, 0.0, 0.0, 0.0, 0.0, 0.0, 0.0, 0.0, 0.0, 0.0, 0.0, 0.0, 0.0, 0.0, 0.0, 0.0, 0.0, 0.0, 0.0, 0.0, 0.0, 0.0, 0.0, 0.0, 0.0, 0.0, 0.0, 0.0, 0.0, 0.0, 0.0, 0.0, 0.0, 0.0, 0.0, 0.0, 0.0, 0.0, 0.0, 0.0, 0.0, 0.0, 0.0, 0.0, 0.0, 0.0, 0.0, 0.0, 0.0, 0.0, 0.0, 0.0, 0.0, 0.0, 0.0, 0.0, 0.0, 0.0, 0.0, 0.0, 0.0, 0.0, 0.0, 0.0, 0.0, 0.0, 0.0, 0.0, 0.0, 0.0, 0.0, 0.0, 0.0, 0.0, 0.0, 0.0, 0.0, 0.0, 0.0, 0.0, 0.0, 0.0, 0.0, 0.0, 0.0, 0.0, 0.0, 0.0, 0.0, 0.0, 0.0, 0.0, 0.0, 0.0, 0.0, 0.0, 0.0, 0.0, 0.0, 0.0, 0.0, 0.0, 0.0, 0.0, 0.0, 0.0, 0.0, 0.0, 0.0, 0.0, 0.0, 0.0, 0.0, 0.0, 0.0, 0.0, 0.0, 0.0, 0.0, 0.0, 0.0, 0.0, 0.0, 0.0, 0.0, 0.0, 0.0, 0.0, 0.0, 0.0, 0.0, 0.0, 0.0, 0.0, 0.0, 0.0, 0.0, 0.0, 0.0, 0.0, 0.0, 0.0, 0.0, 0.0, 0.0, 0.0, 0.0, 0.0, 0.0, 0.0, 0.0, 0.0, 0.0, 0.0, 0.0, 0.0, 0.0, 0.0, 0.0, 0.0, 0.0, 0.0, 0.0, 0.0, 0.0, 0.0, 0.0, 0.0, 0.0, 0.0, 0.0, 0.0, 0.0, 0.0, 0.0, 0.0, 0.0, 0.0, 0.0, 0.0, 0.0, 0.0, 0.0, 0.0, 0.0, 0.0, 0.0, 0.0, 0.0, 0.0, 0.0, 0.0, 0.0, 0.0, 0.0, 0.0, 0.0, 0.0, 0.0, 0.0, 0.0, 0.0, 0.0, 0.0, 0.0, 0.0, 0.0, 0.0, 0.0, 0.0, 0.0, 0.0, 0.0, 0.0, 0.0, 0.0, 0.0, 0.0, 0.0, 0.0, 0.0, 0.0, 0.0, 0.0, 0.0, 0.0, 0.0, 0.0, 0.0, 0.0, 0.0, 0.0, 0.0, 0.0, 0.0, 0.0, 0.0, 0.0, 0.0, 0.0, 0.0, 0.0, 0.0, 0.0, 0.0, 0.0, 0.0, 0.0, 0.0, 0.0, 0.0, 0.0, 0.0, 0.0, 0.0, 0.0, 0.0, 0.0, 0.0, 0.0, 0.0, 0.0, 0.0, 0.0, 0.0, 0.0, 0.0, 0.0, 0.0, 0.0, 0.0, 0.0, 0.0, 0.0, 0.0, 0.0, 0.0, 0.0, 0.0, 0.0, 0.0, 0.0, 0.0, 0.0, 0.0, 0.0, 0.0, 0.0, 0.0, 0.0, 0.0, 0.0, 0.0, 0.0, 0.0, 0.0, 0.0, 0.0, 0.0, 0.0, 0.0, 0.0, 0.0, 0.0, 0.0, 0.0, 0.0, 0.0, 0.0, 0.0, 0.0, 0.0, 0.0, 0.0, 0.0, 0.0, 0.0, 0.0, 0.0, 0.0, 0.0, 0.0, 0.0, 0.0, 0.0, 0.0, 0.0, 0.0, 0.0, 0.0, 0.0, 0.0, 0.0, 0.0, 0.0, 0.0, 0.0, 0.0, 0.0, 0.0, 0.0, 0.0, 0.0, 0.0, 0.0, 0.0, 0.0, 0.0, 0.0, 0.0, 0.0, 0.0, 0.0, 0.0, 0.0, 0.0, 0.0, 0.0, 0.0, 0.0, 0.0, 0.0, 0.0, 0.0, 0.0, 0.0, 0.0, 0.0, 0.0, 0.0, 0.0, 0.0, 0.0, 0.0, 0.0, 0.0, 0.0, 0.0, 0.0, 0.0, 0.0, 0.0, 0.0, 0.0, 0.0, 0.0, 0.0, 0.0, 0.0, 0.0, 0.0, 0.0, 0.0, 0.0, 0.0, 0.0, 0.0, 0.0, 0.0, 0.0, 0.0, 0.0, 0.0, 0.0, 0.0, 0.0, 0.0, 0.0, 0.0, 0.0, 0.0, 0.0, 0.0, 0.0, 0.0, 0.0, 0.0, 0.0, 0.0, 0.0, 0.0, 0.0, 0.0, 0.0, 0.0, 0.0, 0.0, 0.0, 0.0, 0.0, 0.0, 0.0, 0.0, 0.0, 0.0, 0.0, 0.0, 0.0, 0.0, 0.0, 0.0, 0.0, 0.0, 0.0, 0.0, 0.0, 0.0, 0.0, 0.0, 0.0, 0.0, 0.0, 0.0, 0.0, 0.0, 0.0, 0.0, 0.0, 0.0, 0.0, 0.0, 0.0, 0.0, 0.0, 0.0, 0.0, 0.0, 0.0, 0.0, 0.0, 0.0, 0.0, 0.0, 0.0, 0.0, 0.0, 0.0, 0.0, 0.0, 0.0, 0.0, 0.0, 0.0, 0.0, 0.0, 0.0, 0.0, 0.0, 0.0, 0.0, 0.0, 0.0, 0.0, 0.0, 0.0, 0.0, 0.0, 0.0, 0.0, 0.0, 0.0, 0.0, 0.0, 0.0, 0.0, 0.0, 0.0, 0.0, 0.0, 0.0, 0.0, 0.0, 0.0, 0.0, 0.0, 0.0, 0.0, 0.0, 0.0, 0.0, 0.0, 0.0, 0.0, 0.0, 0.0, 0.0, 0.0, 0.0, 0.0, 0.0, 0.0, 0.0, 0.0, 0.0, 0.0, 0.0, 0.0, 0.0, 0.0, 0.0, 0.0, 0.0, 0.0, 0.0, 0.0, 0.0, 0.0, 0.0, 0.0, 0.0, 0.0, 0.0, 0.0, 0.0, 0.0, 0.0, 0.0, 0.0, 0.0, 0.0, 0.0, 0.0, 0.0, 0.0, 0.0, 0.0, 0.0, 0.0, 0.0, 0.0, 0.0, 0.0, 0.0, 0.0, 0.0, 0.0, 0.0, 0.0, 0.0, 0.0, 0.0, 0.0, 0.0, 0.0, 0.0, 0.0, 0.0, 0.0, 0.0, 0.0, 0.0, 0.0, 0.0, 0.0, 0.0, 0.0, 0.0, 0.0, 0.0, 0.0, 0.0, 0.0, 0.0, 0.0, 0.0, 0.0, 0.0, 0.0, 0.0, 0.0, 0.0, 0.0, 0.0, 0.0, 0.0, 0.0, 0.0, 0.0, 0.0, 0.0, 0.0, 0.0, 0.0, 0.0, 0.0, 0.0, 0.0, 0.0, 0.0, 0.0, 0.0, 0.0, 0.0, 0.0, 0.0, 0.0, 0.0, 0.0, 0.0, 0.0, 0.0, 0.0, 0.0, 0.0, 0.0, 0.0, 0.0, 0.0, 0.0, 0.0, 0.0, 0.0, 0.0, 0.0, 0.0, 0.0, 0.0, 0.0, 0.0, 0.0, 0.0, 0.0, 0.0, 0.0, 0.0, 0.0, 0.0, 0.0, 0.0, 0.0, 0.0, 0.0, 0.0, 0.0, 0.0, 0.0, 0.0, 0.0, 0.0, 0.0, 0.0, 0.0, 0.0, 0.0, 0.0, 0.0, 0.0, 0.0, 0.0, 0.0, 0.0, 0.0, 0.0, 0.0, 0.0, 0.0, 0.0, 0.0, 0.0, 0.0, 0.0, 0.0, 0.0, 0.0, 0.0, 0.0, 0.0, 0.0, 0.0, 0.0, 0.0, 0.0, 0.0, 0.0, 0.0, 0.0, 0.0, 0.0, 0.0, 0.0, 0.0, 0.0, 0.0, 0.0, 0.0, 0.0, 0.0, 0.0, 0.0, 0.0, 0.0, 0.0, 0.0, 0.0, 0.0, 0.0, 0.0, 0.0, 0.0, 0.0, 0.0, 0.0, 0.0, 0.0, 0.0, 0.0, 0.0, 0.0, 0.0, 0.0, 0.0, 0.0, 0.0, 0.0, 0.0, 0.0, 0.0, 0.0, 0.0, 0.0, 0.0, 0.0, 0.0, 0.0, 0.0, 0.0, 0.0, 0.0, 0.0, 0.0, 0.0, 0.0, 0.0, 0.0, 0.0, 0.0, 0.0, 0.0, 0.0, 0.0, 0.0, 0.0, 0.0, 0.0, 0.0, 0.0, 0.0, 0.0, 0.0, 0.0, 0.0, 0.0, 0.0, 0.0, 0.0, 0.0, 0.0, 0.0, 0.0, 0.0, 0.0, 0.0, 0.0, 0.0, 0.0, 0.0, 0.0, 0.0, 0.0, 0.0, 0.0, 0.0, 0.0, 0.0, 0.0, 0.0, 0.0, 0.0, 0.0, 0.0, 0.0, 0.0, 0.0, 0.0, 0.0, 0.0, 0.0, 0.0, 0.0, 0.0, 0.0, 0.0, 0.0, 0.0, 0.0, 0.0, 0.0, 0.0, 0.0, 0.0, 0.0, 0.0, 0.0, 0.0, 0.0, 0.0, 0.0, 0.0, 0.0, 0.0, 0.0, 0.0, 0.0, 0.0, 0.0, 0.0, 0.0, 0.0, 0.0, 0.0, 0.0, 0.0, 0.0, 0.0, 0.0, 0.0, 0.0, 0.0, 0.0, 0.0, 0.0, 0.0, 0.0, 0.0, 0.0, 0.0, 0.0, 0.0, 0.0, 0.0, 0.0, 0.0, 0.0, 0.0, 0.0, 0.0, 0.0, 0.0, 0.0, 0.0, 0.0, 0.0, 0.0, 0.0, 0.0, 0.0, 0.0, 0.0, 0.0, 0.0, 0.0, 0.0, 0.0, 0.0, 0.0, 0.0, 0.0, 0.0, 0.0, 0.0, 0.0, 0.0, 0.0, 0.0, 0.0, 0.0, 0.0, 0.0, 0.0, 0.0, 0.0, 0.0, 0.0, 0.0, 0.0, 0.0, 0.0, 0.0, 0.0, 0.0, 0.0, 0.0, 0.0, 0.0, 0.0, 0.0, 0.0, 0.0, 0.0, 0.0, 0.0, 0.0, 0.0, 0.0, 0.0, 0.0, 0.0, 0.0, 0.0, 0.0, 0.0, 0.0, 0.0, 0.0, 0.0, 0.0, 0.0, 0.0, 0.0, 0.0, 0.0, 0.0, 0.0, 0.0, 0.0, 0.0, 0.0, 0.0, 0.0, 0.0, 0.0, 0.0, 0.0, 0.0, 0.0, 0.0, 0.0, 0.0, 0.0, 0.0, 0.0, 0.0, 0.0, 0.0, 0.0, 0.0, 0.0, 0.0, 0.0, 0.0, 0.0, 0.0, 0.0, 0.0, 0.0, 0.0, 0.0, 0.0, 0.0, 0.0, 0.0, 0.0, 0.0, 0.0, 0.0, 0.0, 0.0, 0.0, 0.0, 0.0, 0.0, 0.0, 0.0, 0.0, 0.0, 0.0, 0.0, 0.0, 0.0, 0.0, 0.0, 0.0, 0.0, 0.0, 0.0, 0.0, 0.0, 0.0, 0.0, 0.0, 0.0, 0.0, 0.0, 0.0, 0.0, 0.0, 0.0, 0.0, 0.0, 0.0, 0.0, 0.0, 0.0, 0.0, 0.0, 0.0, 0.0, 0.0, 0.0, 0.0, 0.0, 0.0, 0.0, 0.0, 0.0, 0.0, 0.0, 0.0, 0.0, 0.0, 0.0, 0.0, 0.0, 0.0, 0.0, 0.0, 0.0, 0.0, 0.0, 0.0, 0.0, 0.0, 0.0, 0.0, 0.0, 0.0, 0.0, 0.0, 0.0, 0.0, 0.0, 0.0, 0.0, 0.0, 0.0, 0.0, 0.0, 0.0, 0.0, 0.0, 0.0, 0.0, 0.0, 0.0, 0.0, 0.0, 0.0, 0.0, 0.0, 0.0, 0.0, 0.0, 0.0, 0.0, 0.0, 0.0, 0.0, 0.0, 0.0, 0.0, 0.0, 0.0, 0.0, 0.0, 0.0, 0.0, 0.0, 0.0, 0.0, 0.0, 0.0, 0.0, 0.0, 0.0, 0.0, 0.0, 0.0, 0.0, 0.0, 0.0, 0.0, 0.0, 0.0, 0.0, 0.0, 0.0, 0.0, 0.0, 0.0, 0.0, 0.0, 0.0, 0.0, 0.0, 0.0, 0.0, 0.0, 0.0, 0.0, 0.0, 0.0, 0.0, 0.0, 0.0, 0.0, 0.0, 0.0, 0.0, 0.0, 0.0, 0.0, 0.0, 0.0, 0.0, 0.0, 0.0, 0.0, 0.0, 0.0, 0.0, 0.0, 0.0, 0.0, 0.0, 0.0, 0.0, 0.0, 0.0, 0.0, 0.0, 0.0, 0.0, 0.0, 0.0, 0.0, 0.0, 0.0, 0.0, 0.0, 0.0, 0.0, 0.0, 0.0, 0.0, 0.0, 0.0, 0.0, 0.0, 0.0, 0.0, 0.0, 0.0, 0.0, 0.0, 0.0, 0.0, 0.0, 0.0, 0.0, 0.0, 0.0, 0.0, 0.0, 0.0, 0.0, 0.0, 0.0, 0.0, 0.0, 0.0, 0.0, 0.0, 0.0, 0.0, 0.0, 0.0, 0.0, 0.0, 0.0, 0.0, 0.0, 0.0, 0.0, 0.0, 0.0, 0.0, 0.0, 0.0, 0.0, 0.0, 0.0, 0.0, 0.0, 0.0, 0.0, 0.0, 0.0, 0.0, 0.0, 0.0, 0.0, 0.0, 0.0, 0.0, 0.0, 0.0, 0.0, 0.0, 0.0, 0.0, 0.0, 0.0, 0.0, 0.0, 0.0, 0.0, 0.0, 0.0, 0.0, 0.0, 0.0, 0.0, 0.0, 0.0, 0.0, 0.0, 0.0, 0.0, 0.0, 0.0, 0.0, 0.0, 0.0, 0.0, 0.0, 0.0, 0.0, 0.0, 0.0, 0.0, 0.0, 0.0, 0.0, 0.0, 0.0, 0.0, 0.0, 0.0, 0.0, 0.0, 0.0, 0.0, 0.0, 0.0, 0.0, 0.0, 0.0, 0.0, 0.0, 0.0, 0.0, 0.0, 0.0, 0.0, 0.0, 0.0, 0.0, 0.0, 0.0, 0.0, 0.0, 0.0, 0.0, 0.0, 0.0, 0.0, 0.0, 0.0, 0.0, 0.0, 0.0, 0.0, 0.0, 0.0, 0.0, 0.0, 0.0, 0.0, 0.0, 0.0, 0.0, 0.0, 0.0, 0.0, 0.0, 0.0, 0.0, 0.0, 0.0, 0.0, 0.0, 0.0, 0.0, 0.0, 0.0, 0.0, 0.0, 0.0, 0.0, 0.0, 0.0, 0.0, 0.0, 0.0, 0.0, 0.0, 0.0, 0.0, 0.0, 0.0, 0.0, 0.0, 0.0, 0.0, 0.0, 0.0, 0.0, 0.0, 0.0, 0.0, 0.0, 0.0, 0.0, 0.0, 0.0, 0.0, 0.0, 0.0, 0.0, 0.0, 0.0, 0.0, 0.0, 0.0, 0.0, 0.0, 0.0, 0.0, 0.0, 0.0, 0.0, 0.0, 0.0, 0.0, 0.0, 0.0, 0.0, 0.0, 0.0, 0.0, 0.0, 0.0, 0.0, 0.0, 0.0, 0.0, 0.0, 0.0, 0.0, 0.0, 0.0, 0.0, 0.0, 0.0, 0.0, 0.0, 0.0, 0.0, 0.0, 0.0, 0.0, 0.0, 0.0, 0.0, 0.0, 0.0, 0.0, 0.0, 0.0, 0.0, 0.0, 0.0, 0.0, 0.0, 0.0, 0.0, 0.0, 0.0, 0.0, 0.0, 0.0, 0.0, 0.0, 0.0, 0.0, 0.0, 0.0, 0.0, 0.0, 0.0, 0.0, 0.0, 0.0, 0.0, 0.0, 0.0, 0.0, 0.0, 0.0, 0.0, 0.0, 0.0, 0.0, 0.0, 0.0, 0.0, 0.0, 0.0, 0.0, 0.0, 0.0, 0.0, 0.0, 0.0, 0.0, 0.0, 0.0, 0.0, 0.0, 0.0, 0.0, 0.0, 0.0, 0.0, 0.0, 0.0, 0.0, 0.0, 0.0, 0.0, 0.0, 0.0, 0.0, 0.0, 0.0, 0.0, 0.0, 0.0, 0.0, 0.0, 0.0, 0.0, 0.0, 0.0, 0.0, 0.0, 0.0, 0.0, 0.0, 0.0, 0.0, 0.0, 0.0, 0.0, 0.0, 0.0, 0.0, 0.0, 0.0, 0.0, 0.0, 0.0, 0.0, 0.0, 0.0, 0.0, 0.0, 0.0, 0.0, 0.0, 0.0, 0.0, 0.0, 0.0, 0.0, 0.0, 0.0, 0.0, 0.0, 0.0, 0.0, 0.0, 0.0, 0.0, 0.0, 0.0, 0.0, 0.0, 0.0, 0.0, 0.0, 0.0, 0.0, 0.0, 0.0, 0.0, 0.0, 0.0, 0.0, 0.0, 0.0, 0.0, 0.0, 0.0, 0.0, 0.0, 0.0, 0.0, 0.0, 0.0, 0.0, 0.0, 0.0, 0.0, 0.0, 0.0, 0.0, 0.0, 0.0, 0.0, 0.0, 0.0, 0.0, 0.0, 0.0, 0.0, 0.0, 0.0, 0.0, 0.0, 0.0, 0.0, 0.0, 0.0, 0.0, 0.0, 0.0, 0.0, 0.0, 0.0, 0.0, 0.0, 0.0, 0.0, 0.0, 0.0, 0.0, 0.0, 0.0, 0.0, 0.0, 0.0, 0.0, 0.0, 0.0, 0.0, 0.0, 0.0, 0.0, 0.0, 0.0, 0.0, 0.0, 0.0, 0.0, 0.0, 0.0, 0.0, 0.0, 0.0, 0.0, 0.0, 0.0, 0.0, 0.0, 0.0, 0.0, 0.0, 0.0, 0.0, 0.0, 0.0, 0.0, 0.0, 0.0, 0.0, 0.0, 0.0, 0.0, 0.0, 0.0, 0.0, 0.0, 0.0, 0.0, 0.0, 0.0, 0.0, 0.0, 0.0, 0.0, 0.0, 0.0, 0.0, 0.0, 0.0, 0.0, 0.0, 0.0, 0.0, 0.0, 0.0, 0.0, 0.0, 0.0, 0.0, 0.0, 0.0, 0.0, 0.0, 0.0, 0.0, 0.0, 0.0, 0.0, 0.0, 0.0, 0.0, 0.0, 0.0, 0.0, 0.0, 0.0, 0.0, 0.0, 0.0, 0.0, 0.0, 0.0, 0.0, 0.0, 0.0, 0.0, 0.0, 0.0, 0.0, 0.0, 0.0, 0.0, 0.0, 0.0, 0.0, 0.0, 0.0, 0.0, 0.0, 0.0, 0.0, 0.0, 0.0, 0.0, 0.0, 0.0, 0.0, 0.0, 0.0, 0.0, 0.0, 0.0, 0.0, 0.0, 0.0, 0.0, 0.0, 0.0, 0.0, 0.0, 0.0, 0.0, 0.0, 0.0, 0.0, 0.0, 0.0, 0.0, 0.0, 0.0, 0.0, 0.0, 0.0, 0.0, 0.0, 0.0, 0.0, 0.0, 0.0, 0.0, 0.0, 0.0, 0.0, 0.0, 0.0, 0.0, 0.0, 0.0, 0.0, 0.0, 0.0, 0.0, 0.0, 0.0, 0.0, 0.0, 0.0, 0.0, 0.0, 0.0, 0.0, 0.0, 0.0, 0.0, 0.0, 0.0, 0.0, 0.0, 0.0, 0.0, 0.0, 0.0, 0.0, 0.0, 0.0, 0.0, 0.0, 0.0, 0.0, 0.0, 0.0, 0.0, 0.0, 0.0, 0.0, 0.0, 0.0, 0.0, 0.0, 0.0, 0.0, 0.0, 0.0, 0.0, 0.0, 0.0, 0.0, 0.0, 0.0, 0.0, 0.0, 0.0, 0.0, 0.0, 0.0, 0.0, 0.0, 0.0, 0.0, 0.0, 0.0, 0.0, 0.0, 0.0, 0.0, 0.0, 0.0, 0.0, 0.0, 0.0, 0.0, 0.0, 0.0, 0.0, 0.0, 0.0, 0.0, 0.0, 0.0, 0.0, 0.0, 0.0, 0.0, 0.0, 0.0, 0.0, 0.0, 0.0, 0.0, 0.0, 0.0, 0.0, 0.0, 0.0, 0.0, 0.0, 0.0, 0.0, 0.0, 0.0, 0.0, 0.0, 0.0, 0.0, 0.0, 0.0, 0.0, 0.0, 0.0, 0.0, 0.0, 0.0, 0.0, 0.0, 0.0, 0.0, 0.0, 0.0, 0.0, 0.0, 0.0, 0.0, 0.0, 0.0, 0.0, 0.0, 0.0, 0.0, 0.0, 0.0, 0.0, 0.0, 0.0, 0.0, 0.0, 0.0, 0.0, 0.0, 0.0, 0.0, 0.0, 0.0, 0.0, 0.0, 0.0, 0.0, 0.0, 0.0, 0.0, 0.0, 0.0, 0.0, 0.0, 0.0, 0.0, 0.0, 0.0, 0.0, 0.0, 0.0, 0.0, 0.0, 0.0, 0.0, 0.0, 0.0, 0.0, 0.0, 0.0, 0.0, 0.0, 0.0, 0.0, 0.0, 0.0, 0.0, 0.0, 0.0, 0.0, 0.0, 0.0, 0.0, 0.0, 0.0, 0.0, 0.0, 0.0, 0.0, 0.0, 0.0, 0.0, 0.0, 0.0, 0.0, 0.0, 0.0, 0.0, 0.0, 0.0, 0.0, 0.0, 0.0, 0.0, 0.0, 0.0, 0.0, 0.0, 0.0, 0.0, 0.0, 0.0, 0.0, 0.0, 0.0, 0.0, 0.0, 0.0, 0.0, 0.0, 0.0, 0.0, 0.0, 0.0, 0.0, 0.0, 0.0, 0.0, 0.0, 0.0, 0.0, 0.0, 0.0, 0.0, 0.0, 0.0, 0.0, 0.0, 0.0, 0.0, 0.0, 0.0, 0.0, 0.0, 0.0, 0.0, 0.0, 0.0, 0.0, 0.0, 0.0, 0.0, 0.0, 0.0, 0.0, 0.0, 0.0, 0.0, 0.0, 0.0, 0.0, 0.0, 0.0, 0.0, 0.0, 0.0, 0.0, 0.0, 0.0, 0.0, 0.0, 0.0, 0.0, 0.0, 0.0, 0.0, 0.0, 0.0, 0.0, 0.0, 0.0, 0.0, 0.0, 0.0, 0.0, 0.0, 0.0, 0.0, 0.0, 0.0, 0.0, 0.0, 0.0, 0.0, 0.0, 0.0, 0.0, 0.0, 0.0, 0.0, 0.0, 0.0, 0.0, 0.0, 0.0, 0.0, 0.0, 0.0, 0.0, 0.0, 0.0, 0.0, 0.0, 0.0, 0.0, 0.0, 0.0, 0.0, 0.0, 0.0, 0.0, 0.0, 0.0, 0.0, 0.0, 0.0, 0.0, 0.0, 0.0, 0.0, 0.0, 0.0, 0.0, 0.0, 0.0, 0.0, 0.0, 0.0, 0.0, 0.0, 0.0, 0.0, 0.0, 0.0, 0.0, 0.0, 0.0, 0.0, 0.0, 0.0, 0.0, 0.0, 0.0, 0.0, 0.0, 0.0, 0.0, 0.0, 0.0, 0.0, 0.0, 0.0, 0.0, 0.0, 0.0, 0.0, 0.0, 0.0, 0.0, 0.0, 0.0, 0.0, 0.0, 0.0, 0.0, 0.0, 0.0, 0.0, 0.0, 0.0, 0.0, 0.0, 0.0, 0.0, 0.0, 0.0, 0.0, 0.0, 0.0, 0.0, 0.0, 0.0, 0.0, 0.0, 0.0, 0.0, 0.0, 0.0, 0.0, 0.0, 0.0, 0.0, 0.0, 0.0, 0.0, 0.0, 0.0, 0.0, 0.0, 0.0, 0.0, 0.0, 0.0, 0.0, 0.0, 0.0, 0.0, 0.0, 0.0, 0.0, 0.0, 0.0, 0.0, 0.0, 0.0, 0.0, 0.0, 0.0, 0.0, 0.0, 0.0, 0.0, 0.0, 0.0, 0.0, 0.0, 0.0, 0.0, 0.0, 0.0, 0.0, 0.0, 0.0, 0.0, 0.0, 0.0, 0.0, 0.0, 0.0, 0.0, 0.0, 0.0, 0.0, 0.0, 0.0, 0.0, 0.0, 0.0, 0.0, 0.0, 0.0, 0.0, 0.0, 0.0, 0.0, 0.0, 0.0, 0.0, 0.0, 0.0, 0.0, 0.0, 0.0, 0.0, 0.0, 0.0, 0.0, 0.0, 0.0, 0.0, 0.0, 0.0, 0.0, 0.0, 0.0, 0.0, 0.0, 0.0, 0.0, 0.0, 0.0, 0.0, 0.0, 0.0, 0.0, 0.0, 0.0, 0.0, 0.0, 0.0, 0.0, 0.0, 0.0, 0.0, 0.0, 0.0, 0.0, 0.0, 0.0, 0.0, 0.0, 0.0, 0.0, 0.0, 0.0, 0.0, 0.0, 0.0, 0.0, 0.0, 0.0, 0.0, 0.0, 0.0, 0.0, 0.0, 0.0, 0.0, 0.0, 0.0, 0.0, 0.0, 0.0, 0.0, 0.0, 0.0, 0.0, 0.0, 0.0, 0.0, 0.0, 0.0, 0.0, 0.0, 0.0, 0.0, 0.0, 0.0, 0.0, 0.0, 0.0, 0.0, 0.0, 0.0, 0.0, 0.0, 0.0, 0.0, 0.0, 0.0, 0.0, 0.0, 0.0, 0.0, 0.0, 0.0, 0.0, 0.0, 0.0, 0.0, 0.0, 0.0, 0.0, 0.0, 0.0, 0.0, 0.0, 0.0, 0.0, 0.0, 0.0, 0.0, 0.0, 0.0, 0.0, 0.0, 0.0, 0.0, 0.0, 0.0, 0.0, 0.0, 0.0, 0.0, 0.0, 0.0, 0.0, 0.0, 0.0, 0.0, 0.0, 0.0, 0.0, 0.0, 0.0, 0.0, 0.0, 0.0, 0.0, 0.0, 0.0, 0.0, 0.0, 0.0, 0.0, 0.0, 0.0, 0.0, 0.0, 0.0, 0.0, 0.0, 0.0, 0.0, 0.0, 0.0, 0.0, 0.0, 0.0, 0.0, 0.0, 0.0, 0.0, 0.0, 0.0, 0.0, 0.0, 0.0, 0.0, 0.0, 0.0, 0.0, 0.0, 0.0, 0.0, 0.0, 0.0, 0.0, 0.0, 0.0, 0.0, 0.0, 0.0, 0.0, 0.0, 0.0, 0.0, 0.0, 0.0, 0.0, 0.0, 0.0, 0.0, 0.0, 0.0, 0.0, 0.0, 0.0, 0.0, 0.0, 0.0, 0.0, 0.0, 0.0, 0.0, 0.0, 0.0, 0.0, 0.0, 0.0, 0.0, 0.0, 0.0, 0.0, 0.0, 0.0, 0.0, 0.0, 0.0, 0.0, 0.0, 0.0, 0.0, 0.0, 0.0, 0.0, 0.0, 0.0, 0.0, 0.0, 0.0, 0.0, 0.0, 0.0, 0.0, 0.0, 0.0, 0.0, 0.0, 0.0, 0.0, 0.0, 0.0, 0.0, 0.0, 0.0, 0.0, 0.0, 0.0, 0.0, 0.0, 0.0, 0.0, 0.0, 0.0, 0.0, 0.0, 0.0, 0.0, 0.0, 0.0, 0.0, 0.0, 0.0, 0.0, 0.0, 0.0, 0.0, 0.0, 0.0, 0.0, 0.0, 0.0, 0.0, 0.0, 0.0, 0.0, 0.0, 0.0, 0.0, 0.0, 0.0, 0.0, 0.0, 0.0, 0.0, 0.0, 0.0, 0.0, 0.0, 0.0, 0.0, 0.0, 0.0, 0.0, 0.0, 0.0, 0.0, 0.0, 0.0, 0.0, 0.0, 0.0, 0.0, 0.0, 0.0, 0.0, 0.0, 0.0, 0.0, 0.0, 0.0, 0.0, 0.0, 0.0, 0.0, 0.0, 0.0, 0.0, 0.0, 0.0, 0.0, 0.0, 0.0, 0.0, 0.0, 0.0, 0.0, 0.0, 0.0, 0.0, 0.0, 0.0, 0.0, 0.0, 0.0, 0.0, 0.0, 0.0, 0.0, 0.0, 0.0, 0.0, 0.0, 0.0, 0.0, 0.0, 0.0, 0.0, 0.0, 0.0, 0.0, 0.0, 0.0, 0.0, 0.0, 0.0, 0.0, 0.0, 0.0, 0.0, 0.0, 0.0, 0.0, 0.0, 0.0, 0.0, 0.0, 0.0, 0.0, 0.0, 0.0, 0.0, 0.0, 0.0, 0.0, 0.0, 0.0, 0.0, 0.0, 0.0, 0.0, 0.0, 0.0, 0.0, 0.0, 0.0, 0.0, 0.0, 0.0, 0.0, 0.0, 0.0, 0.0, 0.0, 0.0, 0.0, 0.0, 0.0, 0.0, 0.0, 0.0, 0.0, 0.0, 0.0, 0.0, 0.0, 0.0, 0.0, 0.0, 0.0, 0.0, 0.0, 0.0, 0.0, 0.0, 0.0, 0.0, 0.0, 0.0, 0.0, 0.0, 0.0, 0.0, 0.0, 0.0, 0.0, 0.0, 0.0, 0.0, 0.0, 0.0, 0.0, 0.0, 0.0, 0.0, 0.0, 0.0, 0.0, 0.0, 0.0, 0.0, 0.0, 0.0, 0.0, 0.0, 0.0, 0.0, 0.0, 0.0, 0.0, 0.0, 0.0, 0.0, 0.0, 0.0, 0.0, 0.0, 0.0, 0.0, 0.0, 0.0, 0.0, 0.0, 0.0, 0.0, 0.0, 0.0, 0.0, 0.0, 0.0, 0.0, 0.0, 0.0, 0.0, 0.0, 0.0, 0.0, 0.0, 0.0, 0.0, 0.0, 0.0, 0.0, 0.0, 0.0, 0.0, 0.0, 0.0, 0.0, 0.0, 0.0, 0.0, 0.0, 0.0, 0.0, 0.0, 0.0, 0.0, 0.0, 0.0, 0.0, 0.0, 0.0, 0.0, 0.0, 0.0, 0.0, 0.0, 0.0, 0.0, 0.0, 0.0, 0.0, 0.0, 0.0, 0.0, 0.0, 0.0, 0.0, 0.0, 0.0, 0.0, 0.0, 0.0, 0.0, 0.0, 0.0, 0.0, 0.0, 0.0, 0.0, 0.0, 0.0, 0.0, 0.0, 0.0, 0.0, 0.0, 0.0, 0.0, 0.0, 0.0, 0.0, 0.0, 0.0, 0.0, 0.0, 0.0, 0.0, 0.0, 0.0, 0.0, 0.0, 0.0, 0.0, 0.0, 0.0, 0.0, 0.0, 0.0, 0.0, 0.0, 0.0, 0.0, 0.0, 0.0, 0.0, 0.0, 0.0, 0.0, 0.0, 0.0, 0.0, 0.0, 0.0, 0.0, 0.0, 0.0, 0.0, 0.0, 0.0, 0.0, 0.0, 0.0, 0.0, 0.0, 0.0, 0.0, 0.0, 0.0, 0.0, 0.0, 0.0, 0.0, 0.0, 0.0, 0.0, 0.0, 0.0, 0.0, 0.0, 0.0, 0.0, 0.0, 0.0, 0.0, 0.0, 0.0, 0.0, 0.0, 0.0, 0.0, 0.0, 0.0, 0.0, 0.0, 0.0, 0.0, 0.0, 0.0, 0.0, 0.0, 0.0, 0.0, 0.0, 0.0, 0.0, 0.0, 0.0, 0.0, 0.0, 0.0, 0.0, 0.0, 0.0, 0.0, 0.0, 0.0, 0.0, 0.0, 0.0, 0.0, 0.0, 0.0, 0.0, 0.0, 0.0, 0.0, 0.0, 0.0, 0.0, 0.0, 0.0, 0.0, 0.0, 0.0, 0.0, 0.0, 0.0, 0.0, 0.0, 0.0, 0.0, 0.0, 0.0, 0.0, 0.0, 0.0, 0.0, 0.0, 0.0, 0.0, 0.0, 0.0, 0.0, 0.0, 0.0, 0.0, 0.0, 0.0, 0.0, 0.0, 0.0, 0.0, 0.0, 0.0, 0.0, 0.0, 0.0, 0.0, 0.0, 0.0, 0.0, 0.0, 0.0, 0.0, 0.0, 0.0, 0.0, 0.0, 0.0, 0.0, 0.0, 0.0, 0.0, 0.0, 0.0, 0.0, 0.0, 0.0, 0.0, 0.0, 0.0, 0.0, 0.0, 0.0, 0.0, 0.0, 0.0, 0.0, 0.0, 0.0, 0.0, 0.0, 0.0, 0.0, 0.0, 0.0, 0.0, 0.0, 0.0, 0.0, 0.0, 0.0, 0.0, 0.0, 0.0, 0.0, 0.0, 0.0, 0.0, 0.0, 0.0, 0.0, 0.0, 0.0, 0.0, 0.0, 0.0, 0.0, 0.0, 0.0, 0.0, 0.0, 0.0, 0.0, 0.0, 0.0, 0.0, 0.0, 0.0, 0.0, 0.0, 0.0, 0.0, 0.0, 0.0, 0.0, 0.0, 0.0, 0.0, 0.0, 0.0, 0.0, 0.0, 0.0, 0.0, 0.0, 0.0, 0.0, 0.0, 0.0, 0.0, 0.0, 0.0, 0.0, 0.0, 0.0, 0.0, 0.0, 0.0, 0.0, 0.0, 0.0, 0.0, 0.0, 0.0, 0.0, 0.0, 0.0, 0.0, 0.0, 0.0, 0.0, 0.0, 0.0, 0.0, 0.0, 0.0, 0.0, 0.0, 0.0, 0.0, 0.0, 0.0, 0.0, 0.0, 0.0, 0.0, 0.0, 0.0, 0.0, 0.0, 0.0, 0.0, 0.0, 0.0, 0.0, 0.0, 0.0, 0.0, 0.0, 0.0, 0.0, 0.0, 0.0, 0.0, 0.0, 0.0, 0.0, 0.0, 0.0, 0.0, 0.0, 0.0, 0.0, 0.0, 0.0, 0.0, 0.0, 0.0, 0.0, 0.0, 0.0, 0.0, 0.0, 0.0, 0.0, 0.0, 0.0, 0.0, 0.0, 0.0, 0.0, 0.0, 0.0, 0.0, 0.0, 0.0, 0.0, 0.0, 0.0, 0.0, 0.0, 0.0, 0.0, 0.0, 0.0, 0.0, 0.0, 0.0, 0.0, 0.0, 0.0, 0.0, 0.0, 0.0, 0.0, 0.0, 0.0, 0.0, 0.0, 0.0, 0.0, 0.0, 0.0, 0.0, 0.0, 0.0, 0.0, 0.0, 0.0, 0.0, 0.0, 0.0, 0.0, 0.0, 0.0, 0.0, 0.0, 0.0, 0.0, 0.0, 0.0, 0.0, 0.0, 0.0, 0.0, 0.0, 0.0, 0.0, 0.0, 0.0, 0.0, 0.0, 0.0, 0.0, 0.0, 0.0, 0.0, 0.0, 0.0, 0.0, 0.0, 0.0, 0.0, 0.0, 0.0, 0.0, 0.0, 0.0, 0.0, 0.0, 0.0, 0.0, 0.0, 0.0, 0.0, 0.0, 0.0, 0.0, 0.0, 0.0, 0.0, 0.0, 0.0, 0.0, 0.0, 0.0, 0.0, 0.0, 0.0, 0.0, 0.0, 0.0, 0.0, 0.0, 0.0, 0.0, 0.0, 0.0, 0.0, 0.0, 0.0, 0.0, 0.0, 0.0, 0.0, 0.0, 0.0, 0.0, 0.0, 0.0, 0.0, 0.0, 0.0, 0.0, 0.0, 0.0, 0.0, 0.0, 0.0, 0.0, 0.0, 0.0, 0.0, 0.0, 0.0, 0.0, 0.0, 0.0, 0.0, 0.0, 0.0, 0.0, 0.0, 0.0, 0.0, 0.0, 0.0, 0.0, 0.0, 0.0, 0.0, 0.0, 0.0, 0.0, 0.0, 0.0, 0.0, 0.0, 0.0, 0.0, 0.0, 0.0, 0.0, 0.0, 0.0, 0.0, 0.0, 0.0, 0.0, 0.0, 0.0, 0.0, 0.0, 0.0, 0.0, 0.0, 0.0, 0.0, 0.0, 0.0, 0.0, 0.0, 0.0, 0.0, 0.0, 0.0, 0.0, 0.0, 0.0, 0.0, 0.0, 0.0, 0.0, 0.0, 0.0, 0.0, 0.0, 0.0, 0.0, 0.0, 0.0, 0.0, 0.0, 0.0, 0.0, 0.0, 0.0, 0.0, 0.0, 0.0, 0.0, 0.0, 0.0, 0.0, 0.0, 0.0, 0.0, 0.0, 0.0, 0.0, 0.0, 0.0, 0.0, 0.0, 0.0, 0.0, 0.0, 0.0, 0.0, 0.0, 0.0, 0.0, 0.0, 0.0, 0.0, 0.0, 0.0, 0.0, 0.0, 0.0, 0.0, 0.0, 0.0, 0.0, 0.0, 0.0, 0.0, 0.0, 0.0, 0.0, 0.0, 0.0, 0.0, 0.0, 0.0, 0.0, 0.0, 0.0, 0.0, 0.0, 0.0, 0.0, 0.0, 0.0, 0.0, 0.0, 0.0, 0.0, 0.0, 0.0, 0.0, 0.0, 0.0, 0.0, 0.0, 0.0, 0.0, 0.0, 0.0, 0.0, 0.0, 0.0, 0.0, 0.0, 0.0, 0.0, 0.0, 0.0, 0.0, 0.0, 0.0, 0.0, 0.0, 0.0, 0.0, 0.0, 0.0, 0.0, 0.0, 0.0, 0.0, 0.0, 0.0, 0.0, 0.0, 0.0, 0.0, 0.0, 0.0, 0.0, 0.0, 0.0, 0.0, 0.0, 0.0, 0.0, 0.0, 0.0, 0.0, 0.0, 0.0, 0.0, 0.0, 0.0, 0.0, 0.0, 0.0, 0.0, 0.0, 0.0, 0.0, 0.0, 0.0, 0.0, 0.0, 0.0, 0.0, 0.0, 0.0, 0.0, 0.0, 0.0, 0.0, 0.0, 0.0, 0.0, 0.0, 0.0, 0.0, 0.0, 0.0, 0.0, 0.0, 0.0, 0.0, 0.0, 0.0, 0.0, 0.0, 0.0, 0.0, 0.0, 0.0, 0.0, 0.0, 0.0, 0.0, 0.0, 0.0, 0.0, 0.0, 0.0, 0.0, 0.0, 0.0, 0.0, 0.0, 0.0, 0.0, 0.0, 0.0, 0.0, 0.0, 0.0, 0.0, 0.0, 0.0, 0.0, 0.0, 0.0, 0.0, 0.0, 0.0, 0.0, 0.0, 0.0, 0.0, 0.0, 0.0, 0.0, 0.0, 0.0, 0.0, 0.0, 0.0, 0.0, 0.0, 0.0, 0.0, 0.0, 0.0, 0.0, 0.0, 0.0, 0.0, 0.0, 0.0, 0.0, 0.0, 0.0, 0.0, 0.0, 0.0, 0.0, 0.0, 0.0, 0.0, 0.0, 0.0, 0.0, 0.0, 0.0, 0.0, 0.0, 0.0, 0.0, 0.0, 0.0, 0.0, 0.0, 0.0, 0.625, 0.75, 0.625, 0.75, 0.625, 0.75, 0.625, 0.75, 0.625, 0.75, 0.625, 0.75, 0.625, 0.75, 0.625, 0.75, 0.625, 0.75, 0.625, 0.75, 0.625, 0.75, 0.625, 0.75, 0.625, 0.75, 0.625, 0.75, 0.625, 0.75, 0.625, 0.75, 0.625, 0.75, 0.625, 0.75, 0.625, 0.75, 0.625, 0.75, 0.625, 0.75, 0.625, 0.75, 0.625, 0.75, 0.625, 0.75, 0.625, 0.75, 0.625, 0.75, 0.625, 0.75, 0.625, 0.75, 0.625, 0.75, 0.625, 0.75, 0.625, 0.75, 0.625, 0.75, 0.625, 0.75, 0.625, 0.75, 0.625, 0.75, 0.625, 0.75, 0.625, 0.75, 0.625, 0.75, 0.625, 0.75, 0.625, 0.75, 0.625, 0.75, 0.625, 0.75, 0.625, 0.75, 0.625, 0.75, 0.625, 0.75, 0.625, 0.75, 0.625, 0.75, 0.625, 0.75, 0.625, 0.75, 0.625, 0.75, 0.625, 0.75, 0.625, 0.75, 0.625, 0.75, 0.625, 0.75, 0.625, 0.75, 0.625, 0.75, 0.7472, 0.75, 0.6817, 0.75, 0.6817, 0.75, 0.7472, 0.75, 0.6817, 0.75, 0.6817, 0.75, 0.6817, 0.75, 0.6817, 0.75, 0.0, 0.0, 0.0, 0.0, 0.0, 0.0, 0.0, 0.0, 0.7472, 0.75, 0.6817, 0.75, 0.6817, 0.75, 0.7472, 0.75, 0.6817, 0.75, 0.7472, 0.75, 0.7472, 0.75, 0.6817, 0.75, 0.0, 0.0, 0.0, 0.0, 0.0, 0.0, 0.0, 0.0, 0.6817, 0.75, 0.7472, 0.75, 0.7472, 0.75, 0.6817, 0.75, 0.6817, 0.75, 0.6817, 0.75, 0.6817, 0.75, 0.6817, 0.75, 0.6817, 0.75, 0.6817, 0.75, 0.6817, 0.75, 0.6817, 0.75, 0.6817, 0.75, 0.6817, 0.75, 0.6817, 0.75, 0.6817, 0.75, 0.6817, 0.75, 0.6817, 0.75, 0.6817, 0.75, 0.6817, 0.75, 0.6817, 0.75, 0.6817, 0.75, 0.6817, 0.75, 0.6817, 0.75, 0.6817, 0.75, 0.6817, 0.75, 0.6817, 0.75, 0.6817, 0.75, 0.6817, 0.75, 0.6817, 0.75, 0.6817, 0.75, 0.6817, 0.75, 0.6817, 0.75, 0.6817, 0.75, 0.6817, 0.75, 0.6817, 0.75, 0.6817, 0.75, 0.6817, 0.75, 0.6817, 0.75, 0.6817, 0.75])
me_cube.materials.append(mat_material)
me_cube.materials.append(mat_material_002)
me_cube.materials.append(mat_material_003)
me_cube.materials.append(mat_material_004)
me_cube.materials.append(mat_material_005)
me_cube.materials.append(mat_material_006)
me_cube.use_mirror_vertex_groups = False
me_cube.update()
me_plane = bpy.data.meshes.new('Plane')
me_plane.from_pydata([(-1.0, -1.0, 0.0), (1.0, -1.0, 0.0), (-1.0, 1.0, 0.0), (1.0, 1.0, 0.0)], [], [(0, 1, 3, 2)])
_uv = me_plane.uv_layers.new(name='UVMap')
_uv.uv.foreach_set('vector', [0.0, 0.0, 1.0, 0.0, 1.0, 1.0, 0.0, 1.0])
me_plane.materials.append(mat_material_001)
me_plane.update()

# ---- objects
ob_cube = bpy.data.objects.new('Cube', me_cube)
ob_camera = bpy.data.objects.new('Camera', cam_camera)
ob_empty = bpy.data.objects.new('Empty', None)
ob_plane = bpy.data.objects.new('Plane', me_plane)
ob_sun = bpy.data.objects.new('Sun', light_sun)

# ---- transforms, parenting, visibility, modifiers, constraints
ob_cube.location = (-1.717e-16, 1.296, -0.7731)
ob_cube.scale = (0.4183, 0.4183, 0.4183)
ob_cube.lock_rotations_4d = False
ob_cube.empty_display_type = 'ARROWS'
ob_cube.lineart.crease_threshold = 0.0
_m = ob_cube.modifiers.new('Mirror', 'MIRROR')
_m.use_clip = True
ob_camera.location = (7.359, -6.926, 4.958)
ob_camera.rotation_euler = (1.109, 0.0, 0.8149)
ob_camera.lock_rotations_4d = False
ob_camera.empty_display_type = 'ARROWS'
ob_camera.color = (0.0, 0.0, 0.0, 0.0)
ob_camera.display_type = 'WIRE'
ob_camera.lineart.crease_threshold = 0.0
ob_empty.location = (0.0, 0.0, 0.0)
ob_empty.rotation_euler = (1.571, -0.0, 1.571)
ob_empty.empty_display_type = 'IMAGE'
ob_empty.empty_display_size = 5.0
ob_plane.location = (0.1247, 0.03866, -1.435)
ob_plane.scale = (5.511, 5.511, 5.511)
ob_sun.location = (0.08704, -0.5109, 9.068)

# ---- collection membership
col_collection.objects.link(ob_cube)
col_collection.objects.link(ob_camera)
col_collection.objects.link(ob_empty)
col_collection.objects.link(ob_plane)
col_collection.objects.link(ob_sun)

# ---- scene / render settings (as saved in the file)
scene.camera = ob_camera
scene.frame_start = 1; scene.frame_end = 250; scene.frame_set(1)
scene.render.engine = 'BLENDER_EEVEE_NEXT'
scene.cycles.sampling_pattern = 'TABULATED_SOBOL'
scene.cycles.use_light_tree = False
scene.view_settings.view_transform = 'Filmic'
bpy.context.view_layer.update()
